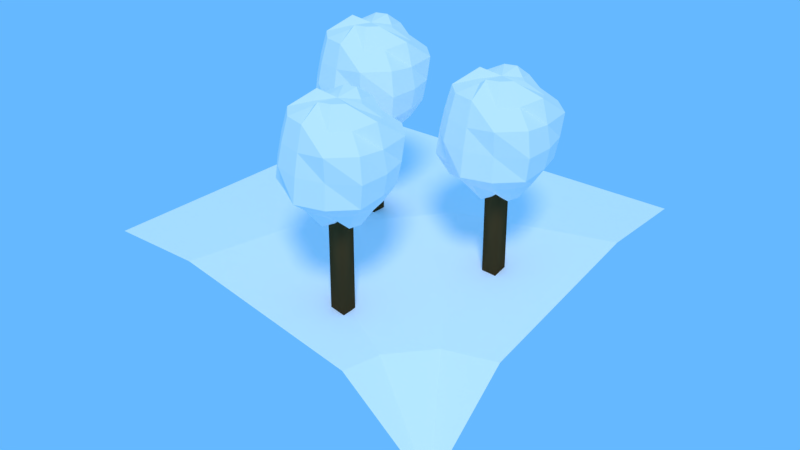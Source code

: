 # Source: LibScenery.blend  (saved by Blender 2.79.0; exported with 4.5.12 LTS)
import bpy
from mathutils import Matrix  # noqa: F401  (used for matrix-valued properties, if any)

bpy.ops.wm.read_factory_settings(use_empty=True)
scene = bpy.context.scene
scene.name = '_LibScenery'

# ---- collections
col_collection_1 = bpy.data.collections.new('Collection 1'); scene.collection.children.link(col_collection_1)
col_collection_1.hide_render = True
col_collection_1.hide_viewport = True
col_collection_2 = bpy.data.collections.new('Collection 2'); scene.collection.children.link(col_collection_2)
col_collection_2.hide_render = True
col_collection_2.hide_viewport = True
col_collection_3 = bpy.data.collections.new('Collection 3'); scene.collection.children.link(col_collection_3)
col_collection_3.hide_render = True
col_collection_3.hide_viewport = True
col_collection_4 = bpy.data.collections.new('Collection 4'); scene.collection.children.link(col_collection_4)
col_collection_4.hide_render = True
col_collection_4.hide_viewport = True
col_collection_5 = bpy.data.collections.new('Collection 5'); scene.collection.children.link(col_collection_5)
col_collection_6 = bpy.data.collections.new('Collection 6'); scene.collection.children.link(col_collection_6)
col_collection_6.hide_render = True
col_collection_6.hide_viewport = True
col_collection_7 = bpy.data.collections.new('Collection 7'); scene.collection.children.link(col_collection_7)
col_collection_7.hide_render = True
col_collection_7.hide_viewport = True
col_collection_8 = bpy.data.collections.new('Collection 8'); scene.collection.children.link(col_collection_8)
col_collection_8.hide_render = True
col_collection_8.hide_viewport = True
col_collection_9 = bpy.data.collections.new('Collection 9'); scene.collection.children.link(col_collection_9)
col_collection_9.hide_render = True
col_collection_9.hide_viewport = True
col_collection_10 = bpy.data.collections.new('Collection 10'); scene.collection.children.link(col_collection_10)
col_collection_10.hide_render = True
col_collection_10.hide_viewport = True
col_collection_11 = bpy.data.collections.new('Collection 11'); scene.collection.children.link(col_collection_11)
col_collection_11.hide_render = True
col_collection_11.hide_viewport = True
col_collection_12 = bpy.data.collections.new('Collection 12'); scene.collection.children.link(col_collection_12)
col_collection_12.hide_render = True
col_collection_12.hide_viewport = True
col_collection_13 = bpy.data.collections.new('Collection 13'); scene.collection.children.link(col_collection_13)
col_collection_13.hide_render = True
col_collection_13.hide_viewport = True
col_collection_14 = bpy.data.collections.new('Collection 14'); scene.collection.children.link(col_collection_14)
col_collection_14.hide_render = True
col_collection_14.hide_viewport = True
col_collection_15 = bpy.data.collections.new('Collection 15'); scene.collection.children.link(col_collection_15)
col_collection_15.hide_render = True
col_collection_15.hide_viewport = True
col_collection_16 = bpy.data.collections.new('Collection 16'); scene.collection.children.link(col_collection_16)
col_collection_16.hide_render = True
col_collection_16.hide_viewport = True
col_collection_17 = bpy.data.collections.new('Collection 17'); scene.collection.children.link(col_collection_17)
col_collection_17.hide_render = True
col_collection_17.hide_viewport = True
col_collection_18 = bpy.data.collections.new('Collection 18'); scene.collection.children.link(col_collection_18)
col_collection_18.hide_render = True
col_collection_18.hide_viewport = True
col_collection_19 = bpy.data.collections.new('Collection 19'); scene.collection.children.link(col_collection_19)
col_collection_19.hide_render = True
col_collection_19.hide_viewport = True
col_collection_20 = bpy.data.collections.new('Collection 20'); scene.collection.children.link(col_collection_20)
col_collection_20.hide_render = True
col_collection_20.hide_viewport = True

# ---- materials (node trees are filled in below, after node groups)
mat_solidcolor = bpy.data.materials.new('SolidColor')
mat_solidcolor.alpha_threshold = 0.0
mat_solidcolor.use_transparent_shadow = False
mat_solidcolor.diffuse_color = (1.0, 1.0, 1.0, 1.0)
mat_solidcolor.roughness = 0.5
mat_solidcolor.specular_intensity = 0.0
mat_asphalt = bpy.data.materials.new('Asphalt')
mat_asphalt.alpha_threshold = 0.0
mat_asphalt.use_transparent_shadow = False
mat_asphalt.diffuse_color = (0.214, 0.214, 0.214, 1.0)
mat_asphalt.roughness = 0.5
mat_asphalt.specular_intensity = 0.0
mat_sidewalk = bpy.data.materials.new('Sidewalk')
mat_sidewalk.alpha_threshold = 0.0
mat_sidewalk.use_transparent_shadow = False
mat_sidewalk.diffuse_color = (0.448, 0.448, 0.448, 1.0)
mat_sidewalk.roughness = 0.5
mat_sidewalk.specular_intensity = 0.0
mat_wood = bpy.data.materials.new('Wood')
mat_wood.alpha_threshold = 0.0
mat_wood.use_transparent_shadow = False
mat_wood.diffuse_color = (0.09297, 0.05339, 0.01908, 1.0)
mat_wood.roughness = 0.5
mat_wood.specular_intensity = 0.0
mat_invisible = bpy.data.materials.new('Invisible')
mat_invisible.alpha_threshold = 0.0
mat_invisible.use_transparent_shadow = False
mat_invisible.roughness = 0.5
mat_invisible.specular_intensity = 0.0
mat_wall = bpy.data.materials.new('Wall')
mat_wall.alpha_threshold = 0.0
mat_wall.use_transparent_shadow = False
mat_wall.diffuse_color = (1.0, 1.0, 1.0, 1.0)
mat_wall.roughness = 0.5
mat_wall.specular_intensity = 0.0

# ---- material node trees

# ---- world
world_world = bpy.data.worlds.new('World'); scene.world = world_world
world_world.color = (0.1312, 0.4798, 1.0)
world_world.use_sun_shadow = False
world_world.sun_shadow_jitter_overblur = 0.0
world_world.cycles.sampling_method = 'MANUAL'

# ---- lights
light_hemi = bpy.data.lights.new('Hemi', 'SUN')
light_hemi.transmission_factor = 0.0
light_hemi.angle = 0.1993
light_hemi.energy = 1.0
light_hemi.shadow_buffer_clip_start = 0.5
light_hemi.shadow_soft_size = 0.1
light_hemi.shadow_cascade_max_distance = 1000.0

# ---- meshes
me_groundgrass = bpy.data.meshes.new('GroundGrass')
me_groundgrass.from_pydata([(-5.0, -5.0, 0.0), (5.0, -5.0, 0.0), (-5.0, 5.0, 0.0), (5.0, 5.0, 0.0)], [], [(0, 1, 3, 2)])
me_groundgrass.materials.append(mat_solidcolor)
me_groundgrass.use_remesh_preserve_volume = False
me_groundgrass.use_remesh_preserve_attributes = False
me_groundgrass.use_mirror_vertex_groups = False
me_groundgrass.update()
me_groundstreetstraight = bpy.data.meshes.new('GroundStreetStraight')
me_groundstreetstraight.from_pydata([(-5.0, -5.0, 0.0), (5.0, -5.0, 0.0), (-5.0, 5.0, 0.0), (5.0, 5.0, 0.0), (-3.0, -5.0, 0.0), (3.0, -5.0, 0.0), (3.0, 5.0, 0.0), (-3.0, 5.0, 0.0)], [], [(5, 1, 3, 6), (0, 4, 7, 2), (4, 5, 6, 7)])
me_groundstreetstraight.polygons.foreach_set('material_index', [1, 1, 0])
me_groundstreetstraight.materials.append(mat_asphalt)
me_groundstreetstraight.materials.append(mat_sidewalk)
me_groundstreetstraight.use_remesh_preserve_volume = False
me_groundstreetstraight.use_remesh_preserve_attributes = False
me_groundstreetstraight.use_mirror_vertex_groups = False
me_groundstreetstraight.update()
me_groundstreetturn = bpy.data.meshes.new('GroundStreetTurn')
me_groundstreetturn.from_pydata([(-5.0, -5.0, 0.0), (5.0, -5.0, 0.0), (5.0, 5.0, 0.0), (-3.0, -5.0, 0.0), (3.0, -5.0, 0.0), (5.0, -3.0, 0.0), (5.0, 3.0, 0.0), (0.9326, 4.135, 0.0), (-3.387, 0.4464, 0.0), (-1.709, -0.6429, 0.0), (1.746, 2.308, 0.0), (3.323, -3.911, 0.0), (4.187, -3.173, 0.0), (-5.0, 0.4464, 0.0), (-5.0, 5.0, 0.0)], [], [(12, 1, 5), (7, 10, 6, 2), (10, 12, 5, 6), (3, 4, 11, 9), (9, 11, 12, 10), (0, 3, 9, 8), (8, 9, 10, 7), (4, 1, 11), (11, 1, 12), (0, 8, 13), (8, 7, 14, 13), (7, 2, 14)])
me_groundstreetturn.polygons.foreach_set('material_index', [2, 2, 1, 1, 1, 2, 2, 2, 2, 0, 0, 0])
me_groundstreetturn.materials.append(mat_solidcolor)
me_groundstreetturn.materials.append(mat_asphalt)
me_groundstreetturn.materials.append(mat_sidewalk)
me_groundstreetturn.use_remesh_preserve_volume = False
me_groundstreetturn.use_remesh_preserve_attributes = False
me_groundstreetturn.use_mirror_vertex_groups = False
me_groundstreetturn.update()
me_sidestraight = bpy.data.meshes.new('SideStraight')
me_sidestraight.from_pydata([(-5.0, -5.0, -1.5), (5.0, -5.0, -1.5), (-5.0, 5.0, 1.5), (5.0, 5.0, 1.5), (-5.0, 2.5, 1.5), (-5.0, -2.5, 0.5), (5.0, -2.5, 0.5), (5.0, 2.5, 1.5)], [], [(4, 7, 3, 2), (0, 1, 6, 5), (6, 7, 4, 5)])
me_sidestraight.materials.append(mat_solidcolor)
me_sidestraight.use_remesh_preserve_volume = False
me_sidestraight.use_remesh_preserve_attributes = False
me_sidestraight.use_mirror_vertex_groups = False
me_sidestraight.update()
me_sidestraighttrees = bpy.data.meshes.new('SideStraightTrees')
me_sidestraighttrees.from_pydata([(-2.934, 3.794, 8.183), (-2.934, 4.312, 7.836), (-2.934, 4.658, 7.317), (-2.934, 4.472, 6.169), (-2.934, 4.312, 5.576), (-2.934, 3.179, 5.106), (-2.934, 3.179, 8.106), (-2.667, 3.641, 8.001), (-2.439, 4.035, 7.698), (-2.194, 4.46, 7.317), (-2.234, 4.392, 6.706), (-2.287, 4.299, 6.169), (-2.439, 4.035, 5.715), (-2.667, 3.641, 5.412), (-2.472, 3.446, 8.001), (-2.078, 3.673, 7.698), (-1.653, 3.919, 7.317), (-1.721, 3.879, 6.706), (-1.814, 3.826, 6.169), (-2.078, 3.673, 5.715), (-2.472, 3.446, 5.412), (-2.401, 3.179, 8.001), (-1.801, 3.179, 7.836), (-1.641, 3.179, 7.243), (-1.534, 3.179, 6.706), (-1.641, 3.179, 6.169), (-1.945, 3.179, 5.715), (-2.319, 3.179, 5.229), (-2.401, 2.872, 8.183), (-2.078, 2.685, 7.698), (-1.653, 2.44, 7.317), (-1.548, 2.379, 6.706), (-1.653, 2.44, 6.095), (-2.078, 2.685, 5.715), (-2.401, 2.872, 5.229), (-2.626, 2.647, 8.183), (-2.439, 2.323, 7.698), (-2.194, 1.899, 7.317), (-2.234, 1.967, 6.706), (-2.194, 1.899, 6.095), (-2.439, 2.323, 5.715), (-2.667, 2.718, 5.412), (-2.934, 2.564, 8.183), (-2.934, 2.046, 7.836), (-2.934, 1.886, 7.243), (-2.934, 1.779, 6.706), (-2.934, 1.701, 6.095), (-2.934, 2.191, 5.715), (-2.934, 2.564, 5.229), (-3.2, 2.718, 8.001), (-3.5, 2.198, 7.836), (-3.58, 2.059, 7.243), (-3.634, 1.967, 6.706), (-3.58, 2.059, 6.169), (-3.428, 2.323, 5.715), (-3.2, 2.718, 5.412), (-3.395, 2.913, 8.001), (-3.915, 2.613, 7.836), (-4.053, 2.533, 7.243), (-4.146, 2.479, 6.706), (-4.214, 2.44, 6.095), (-3.915, 2.613, 5.576), (-3.395, 2.913, 5.412), (-3.549, 3.179, 8.183), (-3.922, 3.179, 7.698), (-4.227, 3.179, 7.243), (-4.534, 3.179, 6.706), (-4.412, 3.179, 6.095), (-3.922, 3.179, 5.715), (-3.549, 3.179, 5.229), (-3.395, 3.446, 8.001), (-3.915, 3.746, 7.836), (-4.214, 3.919, 7.317), (-4.319, 3.979, 6.706), (-4.053, 3.826, 6.169), (-3.79, 3.673, 5.715), (-3.395, 3.446, 5.412), (-3.241, 3.712, 8.183), (-3.5, 4.16, 7.836), (-3.58, 4.299, 7.243), (-3.634, 4.392, 6.706), (-3.673, 4.46, 6.095), (-3.428, 4.035, 5.715), (-3.2, 3.641, 5.412), (-2.934, 4.779, 6.706), (-2.934, 3.712, 5.412), (-3.134, 2.979, 2.706), (-3.134, 2.979, 6.706), (-3.134, 3.379, 2.706), (-3.134, 3.379, 6.706), (-2.734, 2.979, 2.706), (-2.734, 2.979, 6.706), (-2.734, 3.379, 2.706), (-2.734, 3.379, 6.706), (2.92, 0.5939, 7.615), (2.92, 1.112, 7.267), (2.92, 1.458, 6.749), (2.92, 1.272, 5.601), (2.92, 1.112, 5.008), (2.92, -0.02106, 4.538), (2.92, -0.02106, 7.538), (3.186, 0.4406, 7.432), (3.414, 0.8349, 7.129), (3.659, 1.259, 6.749), (3.62, 1.191, 6.138), (3.566, 1.099, 5.601), (3.414, 0.8349, 5.146), (3.186, 0.4406, 4.843), (3.381, 0.2455, 7.432), (3.776, 0.4731, 7.129), (4.2, 0.7183, 6.749), (4.132, 0.6789, 6.138), (4.039, 0.6254, 5.601), (3.776, 0.4731, 5.146), (3.381, 0.2455, 4.843), (3.453, -0.02106, 7.432), (4.052, -0.02106, 7.267), (4.213, -0.02106, 6.675), (4.32, -0.02106, 6.138), (4.213, -0.02106, 5.601), (3.908, -0.02106, 5.146), (3.535, -0.02106, 4.661), (3.452, -0.3286, 7.615), (3.776, -0.5153, 7.129), (4.2, -0.7604, 6.749), (4.305, -0.8211, 6.138), (4.2, -0.7604, 5.526), (3.776, -0.5153, 5.146), (3.452, -0.3286, 4.661), (3.227, -0.5537, 7.615), (3.414, -0.877, 7.129), (3.659, -1.302, 6.749), (3.62, -1.233, 6.138), (3.659, -1.302, 5.526), (3.414, -0.877, 5.146), (3.186, -0.4827, 4.843), (2.92, -0.636, 7.615), (2.92, -1.154, 7.267), (2.92, -1.314, 6.675), (2.92, -1.421, 6.138), (2.92, -1.5, 5.526), (2.92, -1.009, 5.146), (2.92, -0.636, 4.661), (2.653, -0.4827, 7.432), (2.353, -1.002, 7.267), (2.273, -1.141, 6.675), (2.22, -1.233, 6.138), (2.273, -1.141, 5.601), (2.425, -0.877, 5.146), (2.653, -0.4827, 4.843), (2.458, -0.2876, 7.432), (1.938, -0.5875, 7.267), (1.8, -0.6675, 6.675), (1.707, -0.7211, 6.138), (1.639, -0.7604, 5.526), (1.938, -0.5875, 5.008), (2.458, -0.2876, 4.843), (2.305, -0.02106, 7.615), (1.931, -0.02106, 7.129), (1.627, -0.02106, 6.675), (1.32, -0.02106, 6.138), (1.441, -0.02106, 5.526), (1.931, -0.02106, 5.146), (2.305, -0.02106, 4.661), (2.458, 0.2455, 7.432), (1.938, 0.5454, 7.267), (1.639, 0.7183, 6.749), (1.534, 0.7789, 6.138), (1.8, 0.6254, 5.601), (2.064, 0.4731, 5.146), (2.458, 0.2455, 4.843), (2.612, 0.5115, 7.615), (2.353, 0.9601, 7.267), (2.273, 1.099, 6.675), (2.22, 1.191, 6.138), (2.18, 1.259, 5.526), (2.425, 0.8349, 5.146), (2.653, 0.4406, 4.843), (2.92, 1.579, 6.138), (2.92, 0.512, 4.843), (2.72, -0.2211, 2.138), (2.72, -0.2211, 6.138), (2.72, 0.1789, 2.138), (2.72, 0.1789, 6.138), (3.12, -0.2211, 2.138), (3.12, -0.2211, 6.138), (3.12, 0.1789, 2.138), (3.12, 0.1789, 6.138), (-2.934, -2.48, 6.667), (-2.934, -1.962, 6.32), (-2.934, -1.616, 5.801), (-2.934, -1.802, 4.653), (-2.934, -1.962, 4.06), (-2.934, -3.095, 3.59), (-2.934, -3.095, 6.59), (-2.667, -2.633, 6.485), (-2.439, -2.239, 6.182), (-2.194, -1.814, 5.801), (-2.234, -1.883, 5.19), (-2.287, -1.975, 4.653), (-2.439, -2.239, 4.199), (-2.667, -2.633, 3.896), (-2.472, -2.829, 6.485), (-2.078, -2.601, 6.182), (-1.653, -2.356, 5.801), (-1.721, -2.395, 5.19), (-1.814, -2.449, 4.653), (-2.078, -2.601, 4.199), (-2.472, -2.829, 3.896), (-2.401, -3.095, 6.485), (-1.801, -3.095, 6.32), (-1.641, -3.095, 5.727), (-1.534, -3.095, 5.19), (-1.641, -3.095, 4.653), (-1.945, -3.095, 4.199), (-2.319, -3.095, 3.713), (-2.401, -3.403, 6.667), (-2.078, -3.589, 6.182), (-1.653, -3.834, 5.801), (-1.548, -3.895, 5.19), (-1.653, -3.834, 4.579), (-2.078, -3.589, 4.199), (-2.401, -3.403, 3.713), (-2.626, -3.628, 6.667), (-2.439, -3.951, 6.182), (-2.194, -4.376, 5.801), (-2.234, -4.307, 5.19), (-2.194, -4.376, 4.579), (-2.439, -3.951, 4.199), (-2.667, -3.557, 3.896), (-2.934, -3.71, 6.667), (-2.934, -4.228, 6.32), (-2.934, -4.388, 5.727), (-2.934, -4.495, 5.19), (-2.934, -4.574, 4.579), (-2.934, -4.083, 4.199), (-2.934, -3.71, 3.713), (-3.2, -3.557, 6.485), (-3.5, -4.076, 6.32), (-3.58, -4.215, 5.727), (-3.634, -4.307, 5.19), (-3.58, -4.215, 4.653), (-3.428, -3.951, 4.199), (-3.2, -3.557, 3.896), (-3.395, -3.362, 6.485), (-3.915, -3.661, 6.32), (-4.053, -3.742, 5.727), (-4.146, -3.795, 5.19), (-4.214, -3.834, 4.579), (-3.915, -3.661, 4.06), (-3.395, -3.362, 3.896), (-3.549, -3.095, 6.667), (-3.922, -3.095, 6.182), (-4.227, -3.095, 5.727), (-4.534, -3.095, 5.19), (-4.412, -3.095, 4.579), (-3.922, -3.095, 4.199), (-3.549, -3.095, 3.713), (-3.395, -2.829, 6.485), (-3.915, -2.529, 6.32), (-4.214, -2.356, 5.801), (-4.319, -2.295, 5.19), (-4.053, -2.449, 4.653), (-3.79, -2.601, 4.199), (-3.395, -2.829, 3.896), (-3.241, -2.562, 6.667), (-3.5, -2.114, 6.32), (-3.58, -1.975, 5.727), (-3.634, -1.883, 5.19), (-3.673, -1.814, 4.579), (-3.428, -2.239, 4.199), (-3.2, -2.633, 3.896), (-2.934, -1.495, 5.19), (-2.934, -2.562, 3.896), (-3.134, -3.295, 1.19), (-3.134, -3.295, 5.19), (-3.134, -2.895, 1.19), (-3.134, -2.895, 5.19), (-2.734, -3.295, 1.19), (-2.734, -3.295, 5.19), (-2.734, -2.895, 1.19), (-2.734, -2.895, 5.19), (-0.8071, 0.7624, 7.573), (-0.8071, 1.28, 7.225), (-0.8071, 1.626, 6.707), (-0.8071, 1.44, 5.559), (-0.8071, 1.28, 4.966), (-0.8071, 0.1474, 4.496), (-0.8071, 0.1474, 7.496), (-0.5406, 0.609, 7.39), (-0.3129, 1.003, 7.087), (-0.06777, 1.428, 6.707), (-0.1071, 1.36, 6.096), (-0.1606, 1.267, 5.559), (-0.3129, 1.003, 5.104), (-0.5406, 0.609, 4.801), (-0.3455, 0.4139, 7.39), (0.04889, 0.6416, 7.087), (0.4735, 0.8867, 6.707), (0.4053, 0.8474, 6.096), (0.3127, 0.7939, 5.559), (0.04889, 0.6416, 5.104), (-0.3455, 0.4139, 4.801), (-0.274, 0.1474, 7.39), (0.3258, 0.1474, 7.225), (0.4859, 0.1474, 6.632), (0.5929, 0.1474, 6.096), (0.4859, 0.1474, 5.559), (0.1813, 0.1474, 5.104), (-0.1921, 0.1474, 4.619), (-0.2745, -0.1601, 7.573), (0.04889, -0.3468, 7.087), (0.4735, -0.5919, 6.707), (0.5785, -0.6526, 6.096), (0.4735, -0.5919, 5.484), (0.04889, -0.3468, 5.104), (-0.2745, -0.1601, 4.619), (-0.4996, -0.3852, 7.573), (-0.3129, -0.7086, 7.087), (-0.06777, -1.133, 6.707), (-0.1071, -1.065, 6.096), (-0.06777, -1.133, 5.484), (-0.3129, -0.7086, 5.104), (-0.5406, -0.3143, 4.801), (-0.8071, -0.4676, 7.573), (-0.8071, -0.9855, 7.225), (-0.8071, -1.146, 6.632), (-0.8071, -1.253, 6.096), (-0.8071, -1.331, 5.484), (-0.8071, -0.841, 5.104), (-0.8071, -0.4676, 4.619), (-1.074, -0.3143, 7.39), (-1.374, -0.8338, 7.225), (-1.454, -0.9724, 6.632), (-1.507, -1.065, 6.096), (-1.454, -0.9724, 5.559), (-1.301, -0.7086, 5.104), (-1.074, -0.3143, 4.801), (-1.269, -0.1191, 7.39), (-1.788, -0.4191, 7.225), (-1.927, -0.4991, 6.632), (-2.02, -0.5526, 6.096), (-2.088, -0.5919, 5.484), (-1.788, -0.4191, 4.966), (-1.269, -0.1191, 4.801), (-1.422, 0.1474, 7.573), (-1.795, 0.1474, 7.087), (-2.1, 0.1474, 6.632), (-2.407, 0.1474, 6.096), (-2.286, 0.1474, 5.484), (-1.795, 0.1474, 5.104), (-1.422, 0.1474, 4.619), (-1.269, 0.4139, 7.39), (-1.788, 0.7138, 7.225), (-2.088, 0.8867, 6.707), (-2.193, 0.9474, 6.096), (-1.927, 0.7939, 5.559), (-1.663, 0.6416, 5.104), (-1.269, 0.4139, 4.801), (-1.115, 0.68, 7.573), (-1.374, 1.129, 7.225), (-1.454, 1.267, 6.632), (-1.507, 1.36, 6.096), (-1.546, 1.428, 5.484), (-1.301, 1.003, 5.104), (-1.074, 0.609, 4.801), (-0.8071, 1.747, 6.096), (-0.8071, 0.6804, 4.801), (-1.007, -0.05262, 2.096), (-1.007, -0.05262, 6.096), (-1.007, 0.3474, 2.096), (-1.007, 0.3474, 6.096), (-0.6071, -0.05262, 2.096), (-0.6071, -0.05262, 6.096), (-0.6071, 0.3474, 2.096), (-0.6071, 0.3474, 6.096)], [], [(4, 3, 11, 12), (1, 0, 7, 8), (85, 4, 12, 13), (2, 1, 8, 9), (5, 85, 13), (84, 2, 9, 10), (3, 84, 10, 11), (0, 6, 7), (12, 11, 18, 19), (8, 7, 14, 15), (13, 12, 19, 20), (9, 8, 15, 16), (5, 13, 20), (10, 9, 16, 17), (11, 10, 17, 18), (7, 6, 14), (18, 17, 24, 25), (14, 6, 21), (19, 18, 25, 26), (15, 14, 21, 22), (20, 19, 26, 27), (16, 15, 22, 23), (5, 20, 27), (17, 16, 23, 24), (5, 27, 34), (24, 23, 30, 31), (25, 24, 31, 32), (21, 6, 28), (26, 25, 32, 33), (22, 21, 28, 29), (27, 26, 33, 34), (23, 22, 29, 30), (34, 33, 40, 41), (30, 29, 36, 37), (5, 34, 41), (31, 30, 37, 38), (32, 31, 38, 39), (28, 6, 35), (33, 32, 39, 40), (29, 28, 35, 36), (40, 39, 46, 47), (36, 35, 42, 43), (41, 40, 47, 48), (37, 36, 43, 44), (5, 41, 48), (38, 37, 44, 45), (39, 38, 45, 46), (35, 6, 42), (46, 45, 52, 53), (42, 6, 49), (47, 46, 53, 54), (43, 42, 49, 50), (48, 47, 54, 55), (44, 43, 50, 51), (5, 48, 55), (45, 44, 51, 52), (5, 55, 62), (52, 51, 58, 59), (53, 52, 59, 60), (49, 6, 56), (54, 53, 60, 61), (50, 49, 56, 57), (55, 54, 61, 62), (51, 50, 57, 58), (62, 61, 68, 69), (58, 57, 64, 65), (5, 62, 69), (59, 58, 65, 66), (60, 59, 66, 67), (56, 6, 63), (61, 60, 67, 68), (57, 56, 63, 64), (68, 67, 74, 75), (64, 63, 70, 71), (69, 68, 75, 76), (65, 64, 71, 72), (5, 69, 76), (66, 65, 72, 73), (67, 66, 73, 74), (63, 6, 70), (74, 73, 80, 81), (70, 6, 77), (75, 74, 81, 82), (71, 70, 77, 78), (76, 75, 82, 83), (72, 71, 78, 79), (5, 76, 83), (73, 72, 79, 80), (5, 83, 85), (80, 79, 2, 84), (81, 80, 84, 3), (77, 6, 0), (82, 81, 3, 4), (78, 77, 0, 1), (83, 82, 4, 85), (79, 78, 1, 2), (86, 87, 89, 88), (88, 89, 93, 92), (92, 93, 91, 90), (90, 91, 87, 86), (88, 92, 90, 86), (93, 89, 87, 91), (98, 97, 105, 106), (95, 94, 101, 102), (179, 98, 106, 107), (96, 95, 102, 103), (99, 179, 107), (178, 96, 103, 104), (97, 178, 104, 105), (94, 100, 101), (106, 105, 112, 113), (102, 101, 108, 109), (107, 106, 113, 114), (103, 102, 109, 110), (99, 107, 114), (104, 103, 110, 111), (105, 104, 111, 112), (101, 100, 108), (112, 111, 118, 119), (108, 100, 115), (113, 112, 119, 120), (109, 108, 115, 116), (114, 113, 120, 121), (110, 109, 116, 117), (99, 114, 121), (111, 110, 117, 118), (99, 121, 128), (118, 117, 124, 125), (119, 118, 125, 126), (115, 100, 122), (120, 119, 126, 127), (116, 115, 122, 123), (121, 120, 127, 128), (117, 116, 123, 124), (128, 127, 134, 135), (124, 123, 130, 131), (99, 128, 135), (125, 124, 131, 132), (126, 125, 132, 133), (122, 100, 129), (127, 126, 133, 134), (123, 122, 129, 130), (134, 133, 140, 141), (130, 129, 136, 137), (135, 134, 141, 142), (131, 130, 137, 138), (99, 135, 142), (132, 131, 138, 139), (133, 132, 139, 140), (129, 100, 136), (140, 139, 146, 147), (136, 100, 143), (141, 140, 147, 148), (137, 136, 143, 144), (142, 141, 148, 149), (138, 137, 144, 145), (99, 142, 149), (139, 138, 145, 146), (99, 149, 156), (146, 145, 152, 153), (147, 146, 153, 154), (143, 100, 150), (148, 147, 154, 155), (144, 143, 150, 151), (149, 148, 155, 156), (145, 144, 151, 152), (156, 155, 162, 163), (152, 151, 158, 159), (99, 156, 163), (153, 152, 159, 160), (154, 153, 160, 161), (150, 100, 157), (155, 154, 161, 162), (151, 150, 157, 158), (162, 161, 168, 169), (158, 157, 164, 165), (163, 162, 169, 170), (159, 158, 165, 166), (99, 163, 170), (160, 159, 166, 167), (161, 160, 167, 168), (157, 100, 164), (168, 167, 174, 175), (164, 100, 171), (169, 168, 175, 176), (165, 164, 171, 172), (170, 169, 176, 177), (166, 165, 172, 173), (99, 170, 177), (167, 166, 173, 174), (99, 177, 179), (174, 173, 96, 178), (175, 174, 178, 97), (171, 100, 94), (176, 175, 97, 98), (172, 171, 94, 95), (177, 176, 98, 179), (173, 172, 95, 96), (180, 181, 183, 182), (182, 183, 187, 186), (186, 187, 185, 184), (184, 185, 181, 180), (182, 186, 184, 180), (187, 183, 181, 185), (192, 191, 199, 200), (189, 188, 195, 196), (273, 192, 200, 201), (190, 189, 196, 197), (193, 273, 201), (272, 190, 197, 198), (191, 272, 198, 199), (188, 194, 195), (200, 199, 206, 207), (196, 195, 202, 203), (201, 200, 207, 208), (197, 196, 203, 204), (193, 201, 208), (198, 197, 204, 205), (199, 198, 205, 206), (195, 194, 202), (206, 205, 212, 213), (202, 194, 209), (207, 206, 213, 214), (203, 202, 209, 210), (208, 207, 214, 215), (204, 203, 210, 211), (193, 208, 215), (205, 204, 211, 212), (193, 215, 222), (212, 211, 218, 219), (213, 212, 219, 220), (209, 194, 216), (214, 213, 220, 221), (210, 209, 216, 217), (215, 214, 221, 222), (211, 210, 217, 218), (222, 221, 228, 229), (218, 217, 224, 225), (193, 222, 229), (219, 218, 225, 226), (220, 219, 226, 227), (216, 194, 223), (221, 220, 227, 228), (217, 216, 223, 224), (228, 227, 234, 235), (224, 223, 230, 231), (229, 228, 235, 236), (225, 224, 231, 232), (193, 229, 236), (226, 225, 232, 233), (227, 226, 233, 234), (223, 194, 230), (234, 233, 240, 241), (230, 194, 237), (235, 234, 241, 242), (231, 230, 237, 238), (236, 235, 242, 243), (232, 231, 238, 239), (193, 236, 243), (233, 232, 239, 240), (193, 243, 250), (240, 239, 246, 247), (241, 240, 247, 248), (237, 194, 244), (242, 241, 248, 249), (238, 237, 244, 245), (243, 242, 249, 250), (239, 238, 245, 246), (250, 249, 256, 257), (246, 245, 252, 253), (193, 250, 257), (247, 246, 253, 254), (248, 247, 254, 255), (244, 194, 251), (249, 248, 255, 256), (245, 244, 251, 252), (256, 255, 262, 263), (252, 251, 258, 259), (257, 256, 263, 264), (253, 252, 259, 260), (193, 257, 264), (254, 253, 260, 261), (255, 254, 261, 262), (251, 194, 258), (262, 261, 268, 269), (258, 194, 265), (263, 262, 269, 270), (259, 258, 265, 266), (264, 263, 270, 271), (260, 259, 266, 267), (193, 264, 271), (261, 260, 267, 268), (193, 271, 273), (268, 267, 190, 272), (269, 268, 272, 191), (265, 194, 188), (270, 269, 191, 192), (266, 265, 188, 189), (271, 270, 192, 273), (267, 266, 189, 190), (274, 275, 277, 276), (276, 277, 281, 280), (280, 281, 279, 278), (278, 279, 275, 274), (276, 280, 278, 274), (281, 277, 275, 279), (286, 285, 293, 294), (283, 282, 289, 290), (367, 286, 294, 295), (284, 283, 290, 291), (287, 367, 295), (366, 284, 291, 292), (285, 366, 292, 293), (282, 288, 289), (294, 293, 300, 301), (290, 289, 296, 297), (295, 294, 301, 302), (291, 290, 297, 298), (287, 295, 302), (292, 291, 298, 299), (293, 292, 299, 300), (289, 288, 296), (300, 299, 306, 307), (296, 288, 303), (301, 300, 307, 308), (297, 296, 303, 304), (302, 301, 308, 309), (298, 297, 304, 305), (287, 302, 309), (299, 298, 305, 306), (287, 309, 316), (306, 305, 312, 313), (307, 306, 313, 314), (303, 288, 310), (308, 307, 314, 315), (304, 303, 310, 311), (309, 308, 315, 316), (305, 304, 311, 312), (316, 315, 322, 323), (312, 311, 318, 319), (287, 316, 323), (313, 312, 319, 320), (314, 313, 320, 321), (310, 288, 317), (315, 314, 321, 322), (311, 310, 317, 318), (322, 321, 328, 329), (318, 317, 324, 325), (323, 322, 329, 330), (319, 318, 325, 326), (287, 323, 330), (320, 319, 326, 327), (321, 320, 327, 328), (317, 288, 324), (328, 327, 334, 335), (324, 288, 331), (329, 328, 335, 336), (325, 324, 331, 332), (330, 329, 336, 337), (326, 325, 332, 333), (287, 330, 337), (327, 326, 333, 334), (287, 337, 344), (334, 333, 340, 341), (335, 334, 341, 342), (331, 288, 338), (336, 335, 342, 343), (332, 331, 338, 339), (337, 336, 343, 344), (333, 332, 339, 340), (344, 343, 350, 351), (340, 339, 346, 347), (287, 344, 351), (341, 340, 347, 348), (342, 341, 348, 349), (338, 288, 345), (343, 342, 349, 350), (339, 338, 345, 346), (350, 349, 356, 357), (346, 345, 352, 353), (351, 350, 357, 358), (347, 346, 353, 354), (287, 351, 358), (348, 347, 354, 355), (349, 348, 355, 356), (345, 288, 352), (356, 355, 362, 363), (352, 288, 359), (357, 356, 363, 364), (353, 352, 359, 360), (358, 357, 364, 365), (354, 353, 360, 361), (287, 358, 365), (355, 354, 361, 362), (287, 365, 367), (362, 361, 284, 366), (363, 362, 366, 285), (359, 288, 282), (364, 363, 285, 286), (360, 359, 282, 283), (365, 364, 286, 367), (361, 360, 283, 284), (368, 369, 371, 370), (370, 371, 375, 374), (374, 375, 373, 372), (372, 373, 369, 368), (370, 374, 372, 368), (375, 371, 369, 373)])
me_sidestraighttrees.polygons.foreach_set('use_smooth', [0, 0, 0, 0, 0, 0, 0, 0, 0, 0, 0, 0, 0, 0, 0, 0, 0, 0, 0, 0, 0, 0, 0, 0, 0, 0, 0, 0, 0, 0, 0, 0, 0, 0, 0, 0, 0, 0, 0, 0, 0, 0, 0, 0, 0, 0, 0, 0, 0, 0, 0, 0, 0, 0, 0, 0, 0, 0, 0, 0, 0, 0, 0, 0, 0, 0, 0, 0, 0, 0, 0, 0, 0, 0, 0, 0, 0, 0, 0, 0, 0, 0, 0, 0, 0, 0, 0, 0, 0, 0, 0, 0, 0, 0, 0, 0, 1, 1, 1, 1, 1, 1, 0, 0, 0, 0, 0, 0, 0, 0, 0, 0, 0, 0, 0, 0, 0, 0, 0, 0, 0, 0, 0, 0, 0, 0, 0, 0, 0, 0, 0, 0, 0, 0, 0, 0, 0, 0, 0, 0, 0, 0, 0, 0, 0, 0, 0, 0, 0, 0, 0, 0, 0, 0, 0, 0, 0, 0, 0, 0, 0, 0, 0, 0, 0, 0, 0, 0, 0, 0, 0, 0, 0, 0, 0, 0, 0, 0, 0, 0, 0, 0, 0, 0, 0, 0, 0, 0, 0, 0, 0, 0, 0, 0, 0, 0, 0, 0, 1, 1, 1, 1, 1, 1, 0, 0, 0, 0, 0, 0, 0, 0, 0, 0, 0, 0, 0, 0, 0, 0, 0, 0, 0, 0, 0, 0, 0, 0, 0, 0, 0, 0, 0, 0, 0, 0, 0, 0, 0, 0, 0, 0, 0, 0, 0, 0, 0, 0, 0, 0, 0, 0, 0, 0, 0, 0, 0, 0, 0, 0, 0, 0, 0, 0, 0, 0, 0, 0, 0, 0, 0, 0, 0, 0, 0, 0, 0, 0, 0, 0, 0, 0, 0, 0, 0, 0, 0, 0, 0, 0, 0, 0, 0, 0, 0, 0, 0, 0, 0, 0, 1, 1, 1, 1, 1, 1, 0, 0, 0, 0, 0, 0, 0, 0, 0, 0, 0, 0, 0, 0, 0, 0, 0, 0, 0, 0, 0, 0, 0, 0, 0, 0, 0, 0, 0, 0, 0, 0, 0, 0, 0, 0, 0, 0, 0, 0, 0, 0, 0, 0, 0, 0, 0, 0, 0, 0, 0, 0, 0, 0, 0, 0, 0, 0, 0, 0, 0, 0, 0, 0, 0, 0, 0, 0, 0, 0, 0, 0, 0, 0, 0, 0, 0, 0, 0, 0, 0, 0, 0, 0, 0, 0, 0, 0, 0, 0, 0, 0, 0, 0, 0, 0, 1, 1, 1, 1, 1, 1])
me_sidestraighttrees.polygons.foreach_set('material_index', [0, 0, 0, 0, 0, 0, 0, 0, 0, 0, 0, 0, 0, 0, 0, 0, 0, 0, 0, 0, 0, 0, 0, 0, 0, 0, 0, 0, 0, 0, 0, 0, 0, 0, 0, 0, 0, 0, 0, 0, 0, 0, 0, 0, 0, 0, 0, 0, 0, 0, 0, 0, 0, 0, 0, 0, 0, 0, 0, 0, 0, 0, 0, 0, 0, 0, 0, 0, 0, 0, 0, 0, 0, 0, 0, 0, 0, 0, 0, 0, 0, 0, 0, 0, 0, 0, 0, 0, 0, 0, 0, 0, 0, 0, 0, 0, 1, 1, 1, 1, 1, 1, 0, 0, 0, 0, 0, 0, 0, 0, 0, 0, 0, 0, 0, 0, 0, 0, 0, 0, 0, 0, 0, 0, 0, 0, 0, 0, 0, 0, 0, 0, 0, 0, 0, 0, 0, 0, 0, 0, 0, 0, 0, 0, 0, 0, 0, 0, 0, 0, 0, 0, 0, 0, 0, 0, 0, 0, 0, 0, 0, 0, 0, 0, 0, 0, 0, 0, 0, 0, 0, 0, 0, 0, 0, 0, 0, 0, 0, 0, 0, 0, 0, 0, 0, 0, 0, 0, 0, 0, 0, 0, 0, 0, 0, 0, 0, 0, 1, 1, 1, 1, 1, 1, 0, 0, 0, 0, 0, 0, 0, 0, 0, 0, 0, 0, 0, 0, 0, 0, 0, 0, 0, 0, 0, 0, 0, 0, 0, 0, 0, 0, 0, 0, 0, 0, 0, 0, 0, 0, 0, 0, 0, 0, 0, 0, 0, 0, 0, 0, 0, 0, 0, 0, 0, 0, 0, 0, 0, 0, 0, 0, 0, 0, 0, 0, 0, 0, 0, 0, 0, 0, 0, 0, 0, 0, 0, 0, 0, 0, 0, 0, 0, 0, 0, 0, 0, 0, 0, 0, 0, 0, 0, 0, 0, 0, 0, 0, 0, 0, 1, 1, 1, 1, 1, 1, 0, 0, 0, 0, 0, 0, 0, 0, 0, 0, 0, 0, 0, 0, 0, 0, 0, 0, 0, 0, 0, 0, 0, 0, 0, 0, 0, 0, 0, 0, 0, 0, 0, 0, 0, 0, 0, 0, 0, 0, 0, 0, 0, 0, 0, 0, 0, 0, 0, 0, 0, 0, 0, 0, 0, 0, 0, 0, 0, 0, 0, 0, 0, 0, 0, 0, 0, 0, 0, 0, 0, 0, 0, 0, 0, 0, 0, 0, 0, 0, 0, 0, 0, 0, 0, 0, 0, 0, 0, 0, 0, 0, 0, 0, 0, 0, 1, 1, 1, 1, 1, 1])
me_sidestraighttrees.materials.append(mat_solidcolor)
me_sidestraighttrees.materials.append(mat_wood)
me_sidestraighttrees.use_remesh_preserve_volume = False
me_sidestraighttrees.use_remesh_preserve_attributes = False
me_sidestraighttrees.use_mirror_vertex_groups = False
me_sidestraighttrees.update()
me_sideturnout = bpy.data.meshes.new('SideTurnOut')
me_sideturnout.from_pydata([(5.0, -5.0, -1.5), (-5.0, -5.0, 1.5), (5.0, 5.0, 1.5), (-2.5, -5.0, 1.5), (2.5, -5.0, 0.5), (5.0, -2.5, 0.5), (5.0, 2.5, 1.5), (-0.4464, 3.387, 1.5), (-4.135, -0.9326, 1.5), (3.638, -2.903, 0.5), (2.716, -3.983, 0.5), (0.9152, 1.29, 1.5), (-1.852, -1.949, 1.5), (-5.0, 5.0, 1.5), (-5.0, 0.0, 1.5)], [], [(11, 6, 2, 7), (0, 5, 9), (10, 12, 3, 4), (5, 6, 11, 9), (9, 11, 12, 10), (0, 10, 4), (0, 9, 10), (3, 12, 8, 1), (12, 11, 7, 8), (8, 7, 13, 14), (7, 2, 13), (1, 8, 14)])
me_sideturnout.materials.append(mat_solidcolor)
me_sideturnout.use_remesh_preserve_volume = False
me_sideturnout.use_remesh_preserve_attributes = False
me_sideturnout.use_mirror_vertex_groups = False
me_sideturnout.update()
me_sideturnouttrees = bpy.data.meshes.new('SideTurnOutTrees')
me_sideturnouttrees.from_pydata([(3.0, 0.615, 7.701), (3.0, 1.133, 7.353), (3.0, 1.479, 6.835), (3.0, 1.293, 5.687), (3.0, 1.133, 5.094), (3.0, 1.192e-07, 4.624), (3.0, -1.192e-07, 7.624), (3.267, 0.4616, 7.518), (3.494, 0.856, 7.215), (3.739, 1.281, 6.835), (3.7, 1.212, 6.224), (3.646, 1.12, 5.687), (3.494, 0.856, 5.232), (3.267, 0.4616, 4.929), (3.462, 0.2665, 7.518), (3.856, 0.4942, 7.215), (4.281, 0.7393, 6.835), (4.212, 0.7, 6.224), (4.12, 0.6465, 5.687), (3.856, 0.4942, 5.232), (3.462, 0.2665, 4.929), (3.533, 1.192e-07, 7.518), (4.133, 1.192e-07, 7.353), (4.293, 1.192e-07, 6.76), (4.4, 1.192e-07, 6.224), (4.293, 1.192e-07, 5.687), (3.988, 1.192e-07, 5.232), (3.615, 1.192e-07, 4.746), (3.533, -0.3075, 7.701), (3.856, -0.4942, 7.215), (4.281, -0.7393, 6.835), (4.386, -0.8, 6.224), (4.281, -0.7393, 5.612), (3.856, -0.4942, 5.232), (3.533, -0.3075, 4.746), (3.307, -0.5326, 7.701), (3.494, -0.856, 7.215), (3.739, -1.281, 6.835), (3.7, -1.212, 6.224), (3.739, -1.281, 5.612), (3.494, -0.856, 5.232), (3.267, -0.4616, 4.929), (3.0, -0.615, 7.701), (3.0, -1.133, 7.353), (3.0, -1.293, 6.76), (3.0, -1.4, 6.224), (3.0, -1.479, 5.612), (3.0, -0.9884, 5.232), (3.0, -0.615, 4.746), (2.733, -0.4616, 7.518), (2.434, -0.9811, 7.353), (2.354, -1.12, 6.76), (2.3, -1.212, 6.224), (2.354, -1.12, 5.687), (2.506, -0.856, 5.232), (2.733, -0.4616, 4.929), (2.538, -0.2665, 7.518), (2.019, -0.5665, 7.353), (1.88, -0.6465, 6.76), (1.788, -0.7, 6.224), (1.719, -0.7393, 5.612), (2.019, -0.5665, 5.094), (2.538, -0.2665, 4.929), (2.385, 1.192e-07, 7.701), (2.012, 3.576e-07, 7.215), (1.707, 1.192e-07, 6.76), (1.4, 3.576e-07, 6.224), (1.521, 1.192e-07, 5.612), (2.012, 3.576e-07, 5.232), (2.385, 1.192e-07, 4.746), (2.538, 0.2665, 7.518), (2.019, 0.5665, 7.353), (1.719, 0.7393, 6.835), (1.614, 0.8, 6.224), (1.88, 0.6465, 5.687), (2.144, 0.4942, 5.232), (2.538, 0.2665, 4.929), (2.693, 0.5326, 7.701), (2.434, 0.9811, 7.353), (2.354, 1.12, 6.76), (2.3, 1.212, 6.224), (2.261, 1.281, 5.612), (2.506, 0.856, 5.232), (2.733, 0.4616, 4.929), (3.0, 1.6, 6.224), (3.0, 0.5331, 4.929), (2.8, -0.2, 2.224), (2.8, -0.2, 6.224), (2.8, 0.2, 2.224), (2.8, 0.2, 6.224), (3.2, -0.2, 2.224), (3.2, -0.2, 6.224), (3.2, 0.2, 2.224), (3.2, 0.2, 6.224), (1.094, -2.797, 7.701), (1.094, -2.279, 7.353), (1.094, -1.933, 6.835), (1.094, -2.119, 5.687), (1.094, -2.279, 5.094), (1.094, -3.412, 4.624), (1.094, -3.412, 7.624), (1.361, -2.95, 7.518), (1.588, -2.556, 7.215), (1.833, -2.131, 6.835), (1.794, -2.199, 6.224), (1.741, -2.292, 5.687), (1.588, -2.556, 5.232), (1.361, -2.95, 4.929), (1.556, -3.145, 7.518), (1.95, -2.918, 7.215), (2.375, -2.672, 6.835), (2.307, -2.712, 6.224), (2.214, -2.765, 5.687), (1.95, -2.918, 5.232), (1.556, -3.145, 4.929), (1.627, -3.412, 7.518), (2.227, -3.412, 7.353), (2.387, -3.412, 6.76), (2.494, -3.412, 6.224), (2.387, -3.412, 5.687), (2.083, -3.412, 5.232), (1.709, -3.412, 4.746), (1.627, -3.719, 7.701), (1.95, -3.906, 7.215), (2.375, -4.151, 6.835), (2.48, -4.212, 6.224), (2.375, -4.151, 5.612), (1.95, -3.906, 5.232), (1.627, -3.719, 4.746), (1.402, -3.944, 7.701), (1.588, -4.268, 7.215), (1.833, -4.692, 6.835), (1.794, -4.624, 6.224), (1.833, -4.692, 5.612), (1.588, -4.268, 5.232), (1.361, -3.873, 4.929), (1.094, -4.027, 7.701), (1.094, -4.545, 7.353), (1.094, -4.705, 6.76), (1.094, -4.812, 6.224), (1.094, -4.89, 5.612), (1.094, -4.4, 5.232), (1.094, -4.027, 4.746), (0.8276, -3.873, 7.518), (0.5277, -4.393, 7.353), (0.4476, -4.532, 6.76), (0.3941, -4.624, 6.224), (0.4476, -4.532, 5.687), (0.5999, -4.268, 5.232), (0.8276, -3.873, 4.929), (0.6325, -3.678, 7.518), (0.113, -3.978, 7.353), (-0.02564, -4.058, 6.76), (-0.1183, -4.112, 6.224), (-0.1864, -4.151, 5.612), (0.113, -3.978, 5.094), (0.6325, -3.678, 4.929), (0.4791, -3.412, 7.701), (0.1057, -3.412, 7.215), (-0.1989, -3.412, 6.76), (-0.5059, -3.412, 6.224), (-0.3845, -3.412, 5.612), (0.1057, -3.412, 5.232), (0.4791, -3.412, 4.746), (0.6325, -3.145, 7.518), (0.113, -2.845, 7.353), (-0.1864, -2.672, 6.835), (-0.2915, -2.612, 6.224), (-0.02564, -2.765, 5.687), (0.2381, -2.918, 5.232), (0.6325, -3.145, 4.929), (0.7866, -2.879, 7.701), (0.5277, -2.431, 7.353), (0.4476, -2.292, 6.76), (0.3941, -2.199, 6.224), (0.3548, -2.131, 5.612), (0.5999, -2.556, 5.232), (0.8276, -2.95, 4.929), (1.094, -1.812, 6.224), (1.094, -2.879, 4.929), (0.8941, -3.612, 2.224), (0.8941, -3.612, 6.224), (0.8941, -3.212, 2.224), (0.8941, -3.212, 6.224), (1.294, -3.612, 2.224), (1.294, -3.612, 6.224), (1.294, -3.212, 2.224), (1.294, -3.212, 6.224), (-1.0, 0.7091, 8.148), (-1.0, 1.227, 7.8), (-1.0, 1.573, 7.282), (-1.0, 1.387, 6.134), (-1.0, 1.227, 5.541), (-1.0, 0.09412, 5.071), (-1.0, 0.09412, 8.071), (-0.7335, 0.5558, 7.965), (-0.5058, 0.9501, 7.662), (-0.2607, 1.375, 7.282), (-0.3, 1.307, 6.671), (-0.3535, 1.214, 6.134), (-0.5058, 0.9501, 5.679), (-0.7335, 0.5558, 5.376), (-0.5384, 0.3606, 7.965), (-0.144, 0.5883, 7.662), (0.2805, 0.8334, 7.282), (0.2124, 0.7941, 6.671), (0.1198, 0.7406, 6.134), (-0.144, 0.5883, 5.679), (-0.5384, 0.3606, 5.376), (-0.4669, 0.09412, 7.965), (0.1329, 0.09412, 7.8), (0.293, 0.09412, 7.207), (0.4, 0.09412, 6.671), (0.293, 0.09412, 6.134), (-0.0116, 0.09412, 5.679), (-0.385, 0.09412, 5.194), (-0.4674, -0.2134, 8.148), (-0.144, -0.4001, 7.662), (0.2805, -0.6452, 7.282), (0.3856, -0.7059, 6.671), (0.2805, -0.6452, 6.059), (-0.144, -0.4001, 5.679), (-0.4674, -0.2134, 5.194), (-0.6925, -0.4385, 8.148), (-0.5058, -0.7619, 7.662), (-0.2607, -1.186, 7.282), (-0.3, -1.118, 6.671), (-0.2607, -1.186, 6.059), (-0.5058, -0.7619, 5.679), (-0.7335, -0.3675, 5.376), (-1.0, -0.5209, 8.148), (-1.0, -1.039, 7.8), (-1.0, -1.199, 7.207), (-1.0, -1.306, 6.671), (-1.0, -1.385, 6.059), (-1.0, -0.8943, 5.679), (-1.0, -0.5209, 5.194), (-1.267, -0.3675, 7.965), (-1.566, -0.887, 7.8), (-1.646, -1.026, 7.207), (-1.7, -1.118, 6.671), (-1.646, -1.026, 6.134), (-1.494, -0.7619, 5.679), (-1.267, -0.3675, 5.376), (-1.462, -0.1724, 7.965), (-1.981, -0.4723, 7.8), (-2.12, -0.5524, 7.207), (-2.212, -0.6059, 6.671), (-2.281, -0.6452, 6.059), (-1.981, -0.4723, 5.541), (-1.462, -0.1724, 5.376), (-1.615, 0.09412, 8.148), (-1.988, 0.09412, 7.662), (-2.293, 0.09412, 7.207), (-2.6, 0.09412, 6.671), (-2.479, 0.09412, 6.059), (-1.988, 0.09412, 5.679), (-1.615, 0.09412, 5.194), (-1.462, 0.3606, 7.965), (-1.981, 0.6606, 7.8), (-2.281, 0.8334, 7.282), (-2.386, 0.8941, 6.671), (-2.12, 0.7406, 6.134), (-1.856, 0.5883, 5.679), (-1.462, 0.3606, 5.376), (-1.307, 0.6267, 8.148), (-1.566, 1.075, 7.8), (-1.646, 1.214, 7.207), (-1.7, 1.307, 6.671), (-1.739, 1.375, 6.059), (-1.494, 0.9501, 5.679), (-1.267, 0.5558, 5.376), (-1.0, 1.694, 6.671), (-1.0, 0.6272, 5.376), (-1.2, -0.1059, 2.671), (-1.2, -0.1059, 6.671), (-1.2, 0.2941, 2.671), (-1.2, 0.2941, 6.671), (-0.8, -0.1059, 2.671), (-0.8, -0.1059, 6.671), (-0.8, 0.2941, 2.671), (-0.8, 0.2941, 6.671)], [], [(4, 3, 11, 12), (1, 0, 7, 8), (85, 4, 12, 13), (2, 1, 8, 9), (5, 85, 13), (84, 2, 9, 10), (3, 84, 10, 11), (0, 6, 7), (12, 11, 18, 19), (8, 7, 14, 15), (13, 12, 19, 20), (9, 8, 15, 16), (5, 13, 20), (10, 9, 16, 17), (11, 10, 17, 18), (7, 6, 14), (18, 17, 24, 25), (14, 6, 21), (19, 18, 25, 26), (15, 14, 21, 22), (20, 19, 26, 27), (16, 15, 22, 23), (5, 20, 27), (17, 16, 23, 24), (5, 27, 34), (24, 23, 30, 31), (25, 24, 31, 32), (21, 6, 28), (26, 25, 32, 33), (22, 21, 28, 29), (27, 26, 33, 34), (23, 22, 29, 30), (34, 33, 40, 41), (30, 29, 36, 37), (5, 34, 41), (31, 30, 37, 38), (32, 31, 38, 39), (28, 6, 35), (33, 32, 39, 40), (29, 28, 35, 36), (40, 39, 46, 47), (36, 35, 42, 43), (41, 40, 47, 48), (37, 36, 43, 44), (5, 41, 48), (38, 37, 44, 45), (39, 38, 45, 46), (35, 6, 42), (46, 45, 52, 53), (42, 6, 49), (47, 46, 53, 54), (43, 42, 49, 50), (48, 47, 54, 55), (44, 43, 50, 51), (5, 48, 55), (45, 44, 51, 52), (5, 55, 62), (52, 51, 58, 59), (53, 52, 59, 60), (49, 6, 56), (54, 53, 60, 61), (50, 49, 56, 57), (55, 54, 61, 62), (51, 50, 57, 58), (62, 61, 68, 69), (58, 57, 64, 65), (5, 62, 69), (59, 58, 65, 66), (60, 59, 66, 67), (56, 6, 63), (61, 60, 67, 68), (57, 56, 63, 64), (68, 67, 74, 75), (64, 63, 70, 71), (69, 68, 75, 76), (65, 64, 71, 72), (5, 69, 76), (66, 65, 72, 73), (67, 66, 73, 74), (63, 6, 70), (74, 73, 80, 81), (70, 6, 77), (75, 74, 81, 82), (71, 70, 77, 78), (76, 75, 82, 83), (72, 71, 78, 79), (5, 76, 83), (73, 72, 79, 80), (5, 83, 85), (80, 79, 2, 84), (81, 80, 84, 3), (77, 6, 0), (82, 81, 3, 4), (78, 77, 0, 1), (83, 82, 4, 85), (79, 78, 1, 2), (86, 87, 89, 88), (88, 89, 93, 92), (92, 93, 91, 90), (90, 91, 87, 86), (88, 92, 90, 86), (93, 89, 87, 91), (98, 97, 105, 106), (95, 94, 101, 102), (179, 98, 106, 107), (96, 95, 102, 103), (99, 179, 107), (178, 96, 103, 104), (97, 178, 104, 105), (94, 100, 101), (106, 105, 112, 113), (102, 101, 108, 109), (107, 106, 113, 114), (103, 102, 109, 110), (99, 107, 114), (104, 103, 110, 111), (105, 104, 111, 112), (101, 100, 108), (112, 111, 118, 119), (108, 100, 115), (113, 112, 119, 120), (109, 108, 115, 116), (114, 113, 120, 121), (110, 109, 116, 117), (99, 114, 121), (111, 110, 117, 118), (99, 121, 128), (118, 117, 124, 125), (119, 118, 125, 126), (115, 100, 122), (120, 119, 126, 127), (116, 115, 122, 123), (121, 120, 127, 128), (117, 116, 123, 124), (128, 127, 134, 135), (124, 123, 130, 131), (99, 128, 135), (125, 124, 131, 132), (126, 125, 132, 133), (122, 100, 129), (127, 126, 133, 134), (123, 122, 129, 130), (134, 133, 140, 141), (130, 129, 136, 137), (135, 134, 141, 142), (131, 130, 137, 138), (99, 135, 142), (132, 131, 138, 139), (133, 132, 139, 140), (129, 100, 136), (140, 139, 146, 147), (136, 100, 143), (141, 140, 147, 148), (137, 136, 143, 144), (142, 141, 148, 149), (138, 137, 144, 145), (99, 142, 149), (139, 138, 145, 146), (99, 149, 156), (146, 145, 152, 153), (147, 146, 153, 154), (143, 100, 150), (148, 147, 154, 155), (144, 143, 150, 151), (149, 148, 155, 156), (145, 144, 151, 152), (156, 155, 162, 163), (152, 151, 158, 159), (99, 156, 163), (153, 152, 159, 160), (154, 153, 160, 161), (150, 100, 157), (155, 154, 161, 162), (151, 150, 157, 158), (162, 161, 168, 169), (158, 157, 164, 165), (163, 162, 169, 170), (159, 158, 165, 166), (99, 163, 170), (160, 159, 166, 167), (161, 160, 167, 168), (157, 100, 164), (168, 167, 174, 175), (164, 100, 171), (169, 168, 175, 176), (165, 164, 171, 172), (170, 169, 176, 177), (166, 165, 172, 173), (99, 170, 177), (167, 166, 173, 174), (99, 177, 179), (174, 173, 96, 178), (175, 174, 178, 97), (171, 100, 94), (176, 175, 97, 98), (172, 171, 94, 95), (177, 176, 98, 179), (173, 172, 95, 96), (180, 181, 183, 182), (182, 183, 187, 186), (186, 187, 185, 184), (184, 185, 181, 180), (182, 186, 184, 180), (187, 183, 181, 185), (192, 191, 199, 200), (189, 188, 195, 196), (273, 192, 200, 201), (190, 189, 196, 197), (193, 273, 201), (272, 190, 197, 198), (191, 272, 198, 199), (188, 194, 195), (200, 199, 206, 207), (196, 195, 202, 203), (201, 200, 207, 208), (197, 196, 203, 204), (193, 201, 208), (198, 197, 204, 205), (199, 198, 205, 206), (195, 194, 202), (206, 205, 212, 213), (202, 194, 209), (207, 206, 213, 214), (203, 202, 209, 210), (208, 207, 214, 215), (204, 203, 210, 211), (193, 208, 215), (205, 204, 211, 212), (193, 215, 222), (212, 211, 218, 219), (213, 212, 219, 220), (209, 194, 216), (214, 213, 220, 221), (210, 209, 216, 217), (215, 214, 221, 222), (211, 210, 217, 218), (222, 221, 228, 229), (218, 217, 224, 225), (193, 222, 229), (219, 218, 225, 226), (220, 219, 226, 227), (216, 194, 223), (221, 220, 227, 228), (217, 216, 223, 224), (228, 227, 234, 235), (224, 223, 230, 231), (229, 228, 235, 236), (225, 224, 231, 232), (193, 229, 236), (226, 225, 232, 233), (227, 226, 233, 234), (223, 194, 230), (234, 233, 240, 241), (230, 194, 237), (235, 234, 241, 242), (231, 230, 237, 238), (236, 235, 242, 243), (232, 231, 238, 239), (193, 236, 243), (233, 232, 239, 240), (193, 243, 250), (240, 239, 246, 247), (241, 240, 247, 248), (237, 194, 244), (242, 241, 248, 249), (238, 237, 244, 245), (243, 242, 249, 250), (239, 238, 245, 246), (250, 249, 256, 257), (246, 245, 252, 253), (193, 250, 257), (247, 246, 253, 254), (248, 247, 254, 255), (244, 194, 251), (249, 248, 255, 256), (245, 244, 251, 252), (256, 255, 262, 263), (252, 251, 258, 259), (257, 256, 263, 264), (253, 252, 259, 260), (193, 257, 264), (254, 253, 260, 261), (255, 254, 261, 262), (251, 194, 258), (262, 261, 268, 269), (258, 194, 265), (263, 262, 269, 270), (259, 258, 265, 266), (264, 263, 270, 271), (260, 259, 266, 267), (193, 264, 271), (261, 260, 267, 268), (193, 271, 273), (268, 267, 190, 272), (269, 268, 272, 191), (265, 194, 188), (270, 269, 191, 192), (266, 265, 188, 189), (271, 270, 192, 273), (267, 266, 189, 190), (274, 275, 277, 276), (276, 277, 281, 280), (280, 281, 279, 278), (278, 279, 275, 274), (276, 280, 278, 274), (281, 277, 275, 279)])
me_sideturnouttrees.polygons.foreach_set('use_smooth', [0, 0, 0, 0, 0, 0, 0, 0, 0, 0, 0, 0, 0, 0, 0, 0, 0, 0, 0, 0, 0, 0, 0, 0, 0, 0, 0, 0, 0, 0, 0, 0, 0, 0, 0, 0, 0, 0, 0, 0, 0, 0, 0, 0, 0, 0, 0, 0, 0, 0, 0, 0, 0, 0, 0, 0, 0, 0, 0, 0, 0, 0, 0, 0, 0, 0, 0, 0, 0, 0, 0, 0, 0, 0, 0, 0, 0, 0, 0, 0, 0, 0, 0, 0, 0, 0, 0, 0, 0, 0, 0, 0, 0, 0, 0, 0, 1, 1, 1, 1, 1, 1, 0, 0, 0, 0, 0, 0, 0, 0, 0, 0, 0, 0, 0, 0, 0, 0, 0, 0, 0, 0, 0, 0, 0, 0, 0, 0, 0, 0, 0, 0, 0, 0, 0, 0, 0, 0, 0, 0, 0, 0, 0, 0, 0, 0, 0, 0, 0, 0, 0, 0, 0, 0, 0, 0, 0, 0, 0, 0, 0, 0, 0, 0, 0, 0, 0, 0, 0, 0, 0, 0, 0, 0, 0, 0, 0, 0, 0, 0, 0, 0, 0, 0, 0, 0, 0, 0, 0, 0, 0, 0, 0, 0, 0, 0, 0, 0, 1, 1, 1, 1, 1, 1, 0, 0, 0, 0, 0, 0, 0, 0, 0, 0, 0, 0, 0, 0, 0, 0, 0, 0, 0, 0, 0, 0, 0, 0, 0, 0, 0, 0, 0, 0, 0, 0, 0, 0, 0, 0, 0, 0, 0, 0, 0, 0, 0, 0, 0, 0, 0, 0, 0, 0, 0, 0, 0, 0, 0, 0, 0, 0, 0, 0, 0, 0, 0, 0, 0, 0, 0, 0, 0, 0, 0, 0, 0, 0, 0, 0, 0, 0, 0, 0, 0, 0, 0, 0, 0, 0, 0, 0, 0, 0, 0, 0, 0, 0, 0, 0, 1, 1, 1, 1, 1, 1])
me_sideturnouttrees.polygons.foreach_set('material_index', [0, 0, 0, 0, 0, 0, 0, 0, 0, 0, 0, 0, 0, 0, 0, 0, 0, 0, 0, 0, 0, 0, 0, 0, 0, 0, 0, 0, 0, 0, 0, 0, 0, 0, 0, 0, 0, 0, 0, 0, 0, 0, 0, 0, 0, 0, 0, 0, 0, 0, 0, 0, 0, 0, 0, 0, 0, 0, 0, 0, 0, 0, 0, 0, 0, 0, 0, 0, 0, 0, 0, 0, 0, 0, 0, 0, 0, 0, 0, 0, 0, 0, 0, 0, 0, 0, 0, 0, 0, 0, 0, 0, 0, 0, 0, 0, 1, 1, 1, 1, 1, 1, 0, 0, 0, 0, 0, 0, 0, 0, 0, 0, 0, 0, 0, 0, 0, 0, 0, 0, 0, 0, 0, 0, 0, 0, 0, 0, 0, 0, 0, 0, 0, 0, 0, 0, 0, 0, 0, 0, 0, 0, 0, 0, 0, 0, 0, 0, 0, 0, 0, 0, 0, 0, 0, 0, 0, 0, 0, 0, 0, 0, 0, 0, 0, 0, 0, 0, 0, 0, 0, 0, 0, 0, 0, 0, 0, 0, 0, 0, 0, 0, 0, 0, 0, 0, 0, 0, 0, 0, 0, 0, 0, 0, 0, 0, 0, 0, 1, 1, 1, 1, 1, 1, 0, 0, 0, 0, 0, 0, 0, 0, 0, 0, 0, 0, 0, 0, 0, 0, 0, 0, 0, 0, 0, 0, 0, 0, 0, 0, 0, 0, 0, 0, 0, 0, 0, 0, 0, 0, 0, 0, 0, 0, 0, 0, 0, 0, 0, 0, 0, 0, 0, 0, 0, 0, 0, 0, 0, 0, 0, 0, 0, 0, 0, 0, 0, 0, 0, 0, 0, 0, 0, 0, 0, 0, 0, 0, 0, 0, 0, 0, 0, 0, 0, 0, 0, 0, 0, 0, 0, 0, 0, 0, 0, 0, 0, 0, 0, 0, 1, 1, 1, 1, 1, 1])
me_sideturnouttrees.materials.append(mat_solidcolor)
me_sideturnouttrees.materials.append(mat_wood)
me_sideturnouttrees.use_remesh_preserve_volume = False
me_sideturnouttrees.use_remesh_preserve_attributes = False
me_sideturnouttrees.use_mirror_vertex_groups = False
me_sideturnouttrees.update()
me_sideturnin = bpy.data.meshes.new('SideTurnIn')
me_sideturnin.from_pydata([(5.0, -5.0, -1.5), (5.0, 5.0, 1.5), (2.5, 5.0, 1.5), (-2.5, 5.0, 0.5), (5.0, -2.5, 0.5), (5.0, 2.5, 1.5), (-4.135, 0.9326, -1.5), (-0.4464, -3.387, -1.5), (0.9152, -1.29, 0.5), (-1.852, 1.949, 0.5), (3.638, 2.903, 1.5), (2.716, 3.983, 1.5), (-5.0, 5.0, -1.5), (-5.0, 0.0, -1.5), (-5.0, -5.0, -1.5), (5.0, -5.0, 1.5), (-4.135, 0.9326, 1.5), (-0.4464, -3.387, 1.5), (-5.0, 5.0, 1.5)], [], [(10, 5, 1), (7, 0, 4, 8), (9, 11, 2, 3), (4, 5, 10, 8), (8, 10, 11, 9), (12, 6, 9, 3), (6, 7, 8, 9), (2, 11, 1), (11, 10, 1), (0, 7, 14), (7, 6, 13, 14), (6, 12, 13), (6, 7, 17, 16), (7, 0, 15, 17), (12, 6, 16, 18)])
me_sideturnin.polygons.foreach_set('material_index', [0, 0, 0, 0, 0, 0, 0, 0, 0, 0, 0, 0, 1, 1, 1])
me_sideturnin.materials.append(mat_solidcolor)
me_sideturnin.materials.append(mat_invisible)
me_sideturnin.use_remesh_preserve_volume = False
me_sideturnin.use_remesh_preserve_attributes = False
me_sideturnin.use_mirror_vertex_groups = False
me_sideturnin.update()
me_sideturnintrees = bpy.data.meshes.new('SideTurnInTrees')
me_sideturnintrees.from_pydata([(-1.429, 3.919, 7.209), (-1.429, 4.437, 6.862), (-1.429, 4.783, 6.343), (-1.429, 4.597, 5.195), (-1.429, 4.437, 4.602), (-1.429, 3.304, 4.132), (-1.429, 3.304, 7.132), (-1.163, 3.766, 7.027), (-0.9352, 4.16, 6.724), (-0.6901, 4.585, 6.343), (-0.7294, 4.516, 5.732), (-0.7829, 4.424, 5.195), (-0.9352, 4.16, 4.741), (-1.163, 3.766, 4.437), (-0.9678, 3.571, 7.027), (-0.5734, 3.798, 6.724), (-0.1489, 4.043, 6.343), (-0.217, 4.004, 5.732), (-0.3097, 3.951, 5.195), (-0.5734, 3.798, 4.741), (-0.9678, 3.571, 4.437), (-0.8964, 3.304, 7.027), (-0.2965, 3.304, 6.862), (-0.1364, 3.304, 6.269), (-0.02941, 3.304, 5.732), (-0.1364, 3.304, 5.195), (-0.441, 3.304, 4.741), (-0.8144, 3.304, 4.255), (-0.8968, 2.997, 7.209), (-0.5734, 2.81, 6.724), (-0.1489, 2.565, 6.343), (-0.04377, 2.504, 5.732), (-0.1489, 2.565, 5.121), (-0.5734, 2.81, 4.741), (-0.8968, 2.997, 4.255), (-1.122, 2.771, 7.209), (-0.9352, 2.448, 6.724), (-0.6901, 2.023, 6.343), (-0.7294, 2.092, 5.732), (-0.6901, 2.023, 5.121), (-0.9352, 2.448, 4.741), (-1.163, 2.842, 4.437), (-1.429, 2.689, 7.209), (-1.429, 2.171, 6.862), (-1.429, 2.011, 6.269), (-1.429, 1.904, 5.732), (-1.429, 1.825, 5.121), (-1.429, 2.316, 4.741), (-1.429, 2.689, 4.255), (-1.696, 2.842, 7.027), (-1.996, 2.323, 6.862), (-2.076, 2.184, 6.269), (-2.129, 2.092, 5.732), (-2.076, 2.184, 5.195), (-1.924, 2.448, 4.741), (-1.696, 2.842, 4.437), (-1.891, 3.038, 7.027), (-2.411, 2.738, 6.862), (-2.549, 2.658, 6.269), (-2.642, 2.604, 5.732), (-2.71, 2.565, 5.121), (-2.411, 2.738, 4.602), (-1.891, 3.038, 4.437), (-2.044, 3.304, 7.209), (-2.418, 3.304, 6.724), (-2.722, 3.304, 6.269), (-3.029, 3.304, 5.732), (-2.908, 3.304, 5.121), (-2.418, 3.304, 4.741), (-2.044, 3.304, 4.255), (-1.891, 3.571, 7.027), (-2.411, 3.87, 6.862), (-2.71, 4.043, 6.343), (-2.815, 4.104, 5.732), (-2.549, 3.951, 5.195), (-2.285, 3.798, 4.741), (-1.891, 3.571, 4.437), (-1.737, 3.837, 7.209), (-1.996, 4.285, 6.862), (-2.076, 4.424, 6.269), (-2.129, 4.516, 5.732), (-2.169, 4.585, 5.121), (-1.924, 4.16, 4.741), (-1.696, 3.766, 4.437), (-1.429, 4.904, 5.732), (-1.429, 3.837, 4.437), (-1.629, 3.104, 1.732), (-1.629, 3.104, 5.732), (-1.629, 3.504, 1.732), (-1.629, 3.504, 5.732), (-1.229, 3.104, 1.732), (-1.229, 3.104, 5.732), (-1.229, 3.504, 1.732), (-1.229, 3.504, 5.732), (3.159, -0.7869, 7.209), (3.159, -0.2689, 6.862), (3.159, 0.0768, 6.343), (3.159, -0.1089, 5.195), (3.159, -0.2689, 4.602), (3.159, -1.402, 4.132), (3.159, -1.402, 7.132), (3.425, -0.9402, 7.027), (3.653, -0.5459, 6.724), (3.898, -0.1213, 6.343), (3.859, -0.1894, 5.732), (3.805, -0.2821, 5.195), (3.653, -0.5459, 4.741), (3.425, -0.9402, 4.437), (3.62, -1.135, 7.027), (4.015, -0.9076, 6.724), (4.439, -0.6625, 6.343), (4.371, -0.7018, 5.732), (4.279, -0.7554, 5.195), (4.015, -0.9076, 4.741), (3.62, -1.135, 4.437), (3.692, -1.402, 7.027), (4.292, -1.402, 6.862), (4.452, -1.402, 6.269), (4.559, -1.402, 5.732), (4.452, -1.402, 5.195), (4.147, -1.402, 4.741), (3.774, -1.402, 4.255), (3.691, -1.709, 7.209), (4.015, -1.896, 6.724), (4.439, -2.141, 6.343), (4.544, -2.202, 5.732), (4.439, -2.141, 5.121), (4.015, -1.896, 4.741), (3.691, -1.709, 4.255), (3.466, -1.934, 7.209), (3.653, -2.258, 6.724), (3.898, -2.682, 6.343), (3.859, -2.614, 5.732), (3.898, -2.682, 5.121), (3.653, -2.258, 4.741), (3.425, -1.863, 4.437), (3.159, -2.017, 7.209), (3.159, -2.535, 6.862), (3.159, -2.695, 6.269), (3.159, -2.802, 5.732), (3.159, -2.881, 5.121), (3.159, -2.39, 4.741), (3.159, -2.017, 4.255), (2.892, -1.863, 7.027), (2.592, -2.383, 6.862), (2.512, -2.522, 6.269), (2.459, -2.614, 5.732), (2.512, -2.522, 5.195), (2.665, -2.258, 4.741), (2.892, -1.863, 4.437), (2.697, -1.668, 7.027), (2.178, -1.968, 6.862), (2.039, -2.048, 6.269), (1.946, -2.102, 5.732), (1.878, -2.141, 5.121), (2.178, -1.968, 4.602), (2.697, -1.668, 4.437), (2.544, -1.402, 7.209), (2.17, -1.402, 6.724), (1.866, -1.402, 6.269), (1.559, -1.402, 5.732), (1.68, -1.402, 5.121), (2.17, -1.402, 4.741), (2.544, -1.402, 4.255), (2.697, -1.135, 7.027), (2.178, -0.8354, 6.862), (1.878, -0.6625, 6.343), (1.773, -0.6019, 5.732), (2.039, -0.7554, 5.195), (2.303, -0.9076, 4.741), (2.697, -1.135, 4.437), (2.851, -0.8693, 7.209), (2.592, -0.4207, 6.862), (2.512, -0.2821, 6.269), (2.459, -0.1894, 5.732), (2.419, -0.1213, 5.121), (2.665, -0.5459, 4.741), (2.892, -0.9402, 4.437), (3.159, 0.1981, 5.732), (3.159, -0.8688, 4.437), (2.959, -1.602, 1.732), (2.959, -1.602, 5.732), (2.959, -1.202, 1.732), (2.959, -1.202, 5.732), (3.359, -1.602, 1.732), (3.359, -1.602, 5.732), (3.359, -1.202, 1.732), (3.359, -1.202, 5.732), (2.971, 3.59, 8.056), (2.971, 4.108, 7.709), (2.971, 4.453, 7.19), (2.971, 4.268, 6.042), (2.971, 4.108, 5.449), (2.971, 2.975, 4.979), (2.971, 2.975, 7.979), (3.237, 3.436, 7.874), (3.465, 3.831, 7.571), (3.71, 4.255, 7.19), (3.671, 4.187, 6.579), (3.617, 4.094, 6.042), (3.465, 3.831, 5.588), (3.237, 3.436, 5.285), (3.432, 3.241, 7.874), (3.827, 3.469, 7.571), (4.251, 3.714, 7.19), (4.183, 3.675, 6.579), (4.09, 3.621, 6.042), (3.827, 3.469, 5.588), (3.432, 3.241, 5.285), (3.504, 2.975, 7.874), (4.104, 2.975, 7.709), (4.264, 2.975, 7.116), (4.371, 2.975, 6.579), (4.264, 2.975, 6.042), (3.959, 2.975, 5.588), (3.586, 2.975, 5.102), (3.503, 2.667, 8.056), (3.827, 2.48, 7.571), (4.251, 2.235, 7.19), (4.356, 2.175, 6.579), (4.251, 2.235, 5.968), (3.827, 2.48, 5.588), (3.503, 2.667, 5.102), (3.278, 2.442, 8.056), (3.465, 2.119, 7.571), (3.71, 1.694, 7.19), (3.671, 1.762, 6.579), (3.71, 1.694, 5.968), (3.465, 2.119, 5.588), (3.237, 2.513, 5.285), (2.971, 2.36, 8.056), (2.971, 1.842, 7.709), (2.971, 1.682, 7.116), (2.971, 1.575, 6.579), (2.971, 1.496, 5.968), (2.971, 1.986, 5.588), (2.971, 2.36, 5.102), (2.704, 2.513, 7.874), (2.404, 1.993, 7.709), (2.324, 1.855, 7.116), (2.271, 1.762, 6.579), (2.324, 1.855, 6.042), (2.476, 2.119, 5.588), (2.704, 2.513, 5.285), (2.509, 2.708, 7.874), (1.989, 2.408, 7.709), (1.851, 2.328, 7.116), (1.758, 2.275, 6.579), (1.69, 2.235, 5.968), (1.989, 2.408, 5.449), (2.509, 2.708, 5.285), (2.356, 2.975, 8.056), (1.982, 2.975, 7.571), (1.678, 2.975, 7.116), (1.371, 2.975, 6.579), (1.492, 2.975, 5.968), (1.982, 2.975, 5.588), (2.356, 2.975, 5.102), (2.509, 3.241, 7.874), (1.989, 3.541, 7.709), (1.69, 3.714, 7.19), (1.585, 3.775, 6.579), (1.851, 3.621, 6.042), (2.115, 3.469, 5.588), (2.509, 3.241, 5.285), (2.663, 3.507, 8.056), (2.404, 3.956, 7.709), (2.324, 4.094, 7.116), (2.271, 4.187, 6.579), (2.231, 4.255, 5.968), (2.476, 3.831, 5.588), (2.704, 3.436, 5.285), (2.971, 4.575, 6.579), (2.971, 3.508, 5.285), (2.771, 2.775, 2.579), (2.771, 2.775, 6.579), (2.771, 3.175, 2.579), (2.771, 3.175, 6.579), (3.171, 2.775, 2.579), (3.171, 2.775, 6.579), (3.171, 3.175, 2.579), (3.171, 3.175, 6.579), (-0.7, 0.03667, 6.362), (-0.7, 0.5546, 6.015), (-0.7, 0.9003, 5.496), (-0.7, 0.7147, 4.348), (-0.7, 0.5546, 3.755), (-0.7, -0.5783, 3.285), (-0.7, -0.5783, 6.285), (-0.4335, -0.1167, 6.18), (-0.2058, 0.2777, 5.877), (0.03932, 0.7022, 5.496), (9.537e-07, 0.6341, 4.885), (-0.05351, 0.5414, 4.348), (-0.2058, 0.2777, 3.893), (-0.4335, -0.1167, 3.59), (-0.2384, -0.3118, 6.18), (0.156, -0.08412, 5.877), (0.5805, 0.161, 5.496), (0.5124, 0.1217, 4.885), (0.4198, 0.06817, 4.348), (0.156, -0.08412, 3.893), (-0.2384, -0.3118, 3.59), (-0.1669, -0.5783, 6.18), (0.4329, -0.5783, 6.015), (0.593, -0.5783, 5.422), (0.7, -0.5783, 4.885), (0.593, -0.5783, 4.348), (0.2884, -0.5783, 3.893), (-0.08501, -0.5783, 3.408), (-0.1674, -0.8858, 6.362), (0.156, -1.073, 5.877), (0.5805, -1.318, 5.496), (0.6856, -1.378, 4.885), (0.5805, -1.318, 4.274), (0.156, -1.073, 3.893), (-0.1674, -0.8858, 3.408), (-0.3925, -1.111, 6.362), (-0.2058, -1.434, 5.877), (0.03932, -1.859, 5.496), (9.537e-07, -1.791, 4.885), (0.03932, -1.859, 4.274), (-0.2058, -1.434, 3.893), (-0.4335, -1.04, 3.59), (-0.7, -1.193, 6.362), (-0.7, -1.711, 6.015), (-0.7, -1.871, 5.422), (-0.7, -1.978, 4.885), (-0.7, -2.057, 4.274), (-0.7, -1.567, 3.893), (-0.7, -1.193, 3.408), (-0.9665, -1.04, 6.18), (-1.266, -1.559, 6.015), (-1.346, -1.698, 5.422), (-1.4, -1.791, 4.885), (-1.346, -1.698, 4.348), (-1.194, -1.434, 3.893), (-0.9665, -1.04, 3.59), (-1.162, -0.8449, 6.18), (-1.681, -1.145, 6.015), (-1.82, -1.225, 5.422), (-1.912, -1.278, 4.885), (-1.981, -1.318, 4.274), (-1.681, -1.145, 3.755), (-1.162, -0.8449, 3.59), (-1.315, -0.5783, 6.362), (-1.688, -0.5783, 5.877), (-1.993, -0.5783, 5.422), (-2.3, -0.5783, 4.885), (-2.179, -0.5783, 4.274), (-1.688, -0.5783, 3.893), (-1.315, -0.5783, 3.408), (-1.162, -0.3118, 6.18), (-1.681, -0.01186, 6.015), (-1.981, 0.161, 5.496), (-2.086, 0.2217, 4.885), (-1.82, 0.06817, 4.348), (-1.556, -0.08412, 3.893), (-1.162, -0.3118, 3.59), (-1.007, -0.04572, 6.362), (-1.266, 0.4028, 6.015), (-1.346, 0.5414, 5.422), (-1.4, 0.6341, 4.885), (-1.439, 0.7022, 4.274), (-1.194, 0.2777, 3.893), (-0.9665, -0.1167, 3.59), (-0.7, 1.022, 4.885), (-0.7, -0.04526, 3.59), (-0.9, -0.7783, 0.885), (-0.9, -0.7783, 4.885), (-0.9, -0.3783, 0.885), (-0.9, -0.3783, 4.885), (-0.5, -0.7783, 0.885), (-0.5, -0.7783, 4.885), (-0.5, -0.3783, 0.885), (-0.5, -0.3783, 4.885)], [], [(4, 3, 11, 12), (1, 0, 7, 8), (85, 4, 12, 13), (2, 1, 8, 9), (5, 85, 13), (84, 2, 9, 10), (3, 84, 10, 11), (0, 6, 7), (12, 11, 18, 19), (8, 7, 14, 15), (13, 12, 19, 20), (9, 8, 15, 16), (5, 13, 20), (10, 9, 16, 17), (11, 10, 17, 18), (7, 6, 14), (18, 17, 24, 25), (14, 6, 21), (19, 18, 25, 26), (15, 14, 21, 22), (20, 19, 26, 27), (16, 15, 22, 23), (5, 20, 27), (17, 16, 23, 24), (5, 27, 34), (24, 23, 30, 31), (25, 24, 31, 32), (21, 6, 28), (26, 25, 32, 33), (22, 21, 28, 29), (27, 26, 33, 34), (23, 22, 29, 30), (34, 33, 40, 41), (30, 29, 36, 37), (5, 34, 41), (31, 30, 37, 38), (32, 31, 38, 39), (28, 6, 35), (33, 32, 39, 40), (29, 28, 35, 36), (40, 39, 46, 47), (36, 35, 42, 43), (41, 40, 47, 48), (37, 36, 43, 44), (5, 41, 48), (38, 37, 44, 45), (39, 38, 45, 46), (35, 6, 42), (46, 45, 52, 53), (42, 6, 49), (47, 46, 53, 54), (43, 42, 49, 50), (48, 47, 54, 55), (44, 43, 50, 51), (5, 48, 55), (45, 44, 51, 52), (5, 55, 62), (52, 51, 58, 59), (53, 52, 59, 60), (49, 6, 56), (54, 53, 60, 61), (50, 49, 56, 57), (55, 54, 61, 62), (51, 50, 57, 58), (62, 61, 68, 69), (58, 57, 64, 65), (5, 62, 69), (59, 58, 65, 66), (60, 59, 66, 67), (56, 6, 63), (61, 60, 67, 68), (57, 56, 63, 64), (68, 67, 74, 75), (64, 63, 70, 71), (69, 68, 75, 76), (65, 64, 71, 72), (5, 69, 76), (66, 65, 72, 73), (67, 66, 73, 74), (63, 6, 70), (74, 73, 80, 81), (70, 6, 77), (75, 74, 81, 82), (71, 70, 77, 78), (76, 75, 82, 83), (72, 71, 78, 79), (5, 76, 83), (73, 72, 79, 80), (5, 83, 85), (80, 79, 2, 84), (81, 80, 84, 3), (77, 6, 0), (82, 81, 3, 4), (78, 77, 0, 1), (83, 82, 4, 85), (79, 78, 1, 2), (86, 87, 89, 88), (88, 89, 93, 92), (92, 93, 91, 90), (90, 91, 87, 86), (88, 92, 90, 86), (93, 89, 87, 91), (98, 97, 105, 106), (95, 94, 101, 102), (179, 98, 106, 107), (96, 95, 102, 103), (99, 179, 107), (178, 96, 103, 104), (97, 178, 104, 105), (94, 100, 101), (106, 105, 112, 113), (102, 101, 108, 109), (107, 106, 113, 114), (103, 102, 109, 110), (99, 107, 114), (104, 103, 110, 111), (105, 104, 111, 112), (101, 100, 108), (112, 111, 118, 119), (108, 100, 115), (113, 112, 119, 120), (109, 108, 115, 116), (114, 113, 120, 121), (110, 109, 116, 117), (99, 114, 121), (111, 110, 117, 118), (99, 121, 128), (118, 117, 124, 125), (119, 118, 125, 126), (115, 100, 122), (120, 119, 126, 127), (116, 115, 122, 123), (121, 120, 127, 128), (117, 116, 123, 124), (128, 127, 134, 135), (124, 123, 130, 131), (99, 128, 135), (125, 124, 131, 132), (126, 125, 132, 133), (122, 100, 129), (127, 126, 133, 134), (123, 122, 129, 130), (134, 133, 140, 141), (130, 129, 136, 137), (135, 134, 141, 142), (131, 130, 137, 138), (99, 135, 142), (132, 131, 138, 139), (133, 132, 139, 140), (129, 100, 136), (140, 139, 146, 147), (136, 100, 143), (141, 140, 147, 148), (137, 136, 143, 144), (142, 141, 148, 149), (138, 137, 144, 145), (99, 142, 149), (139, 138, 145, 146), (99, 149, 156), (146, 145, 152, 153), (147, 146, 153, 154), (143, 100, 150), (148, 147, 154, 155), (144, 143, 150, 151), (149, 148, 155, 156), (145, 144, 151, 152), (156, 155, 162, 163), (152, 151, 158, 159), (99, 156, 163), (153, 152, 159, 160), (154, 153, 160, 161), (150, 100, 157), (155, 154, 161, 162), (151, 150, 157, 158), (162, 161, 168, 169), (158, 157, 164, 165), (163, 162, 169, 170), (159, 158, 165, 166), (99, 163, 170), (160, 159, 166, 167), (161, 160, 167, 168), (157, 100, 164), (168, 167, 174, 175), (164, 100, 171), (169, 168, 175, 176), (165, 164, 171, 172), (170, 169, 176, 177), (166, 165, 172, 173), (99, 170, 177), (167, 166, 173, 174), (99, 177, 179), (174, 173, 96, 178), (175, 174, 178, 97), (171, 100, 94), (176, 175, 97, 98), (172, 171, 94, 95), (177, 176, 98, 179), (173, 172, 95, 96), (180, 181, 183, 182), (182, 183, 187, 186), (186, 187, 185, 184), (184, 185, 181, 180), (182, 186, 184, 180), (187, 183, 181, 185), (192, 191, 199, 200), (189, 188, 195, 196), (273, 192, 200, 201), (190, 189, 196, 197), (193, 273, 201), (272, 190, 197, 198), (191, 272, 198, 199), (188, 194, 195), (200, 199, 206, 207), (196, 195, 202, 203), (201, 200, 207, 208), (197, 196, 203, 204), (193, 201, 208), (198, 197, 204, 205), (199, 198, 205, 206), (195, 194, 202), (206, 205, 212, 213), (202, 194, 209), (207, 206, 213, 214), (203, 202, 209, 210), (208, 207, 214, 215), (204, 203, 210, 211), (193, 208, 215), (205, 204, 211, 212), (193, 215, 222), (212, 211, 218, 219), (213, 212, 219, 220), (209, 194, 216), (214, 213, 220, 221), (210, 209, 216, 217), (215, 214, 221, 222), (211, 210, 217, 218), (222, 221, 228, 229), (218, 217, 224, 225), (193, 222, 229), (219, 218, 225, 226), (220, 219, 226, 227), (216, 194, 223), (221, 220, 227, 228), (217, 216, 223, 224), (228, 227, 234, 235), (224, 223, 230, 231), (229, 228, 235, 236), (225, 224, 231, 232), (193, 229, 236), (226, 225, 232, 233), (227, 226, 233, 234), (223, 194, 230), (234, 233, 240, 241), (230, 194, 237), (235, 234, 241, 242), (231, 230, 237, 238), (236, 235, 242, 243), (232, 231, 238, 239), (193, 236, 243), (233, 232, 239, 240), (193, 243, 250), (240, 239, 246, 247), (241, 240, 247, 248), (237, 194, 244), (242, 241, 248, 249), (238, 237, 244, 245), (243, 242, 249, 250), (239, 238, 245, 246), (250, 249, 256, 257), (246, 245, 252, 253), (193, 250, 257), (247, 246, 253, 254), (248, 247, 254, 255), (244, 194, 251), (249, 248, 255, 256), (245, 244, 251, 252), (256, 255, 262, 263), (252, 251, 258, 259), (257, 256, 263, 264), (253, 252, 259, 260), (193, 257, 264), (254, 253, 260, 261), (255, 254, 261, 262), (251, 194, 258), (262, 261, 268, 269), (258, 194, 265), (263, 262, 269, 270), (259, 258, 265, 266), (264, 263, 270, 271), (260, 259, 266, 267), (193, 264, 271), (261, 260, 267, 268), (193, 271, 273), (268, 267, 190, 272), (269, 268, 272, 191), (265, 194, 188), (270, 269, 191, 192), (266, 265, 188, 189), (271, 270, 192, 273), (267, 266, 189, 190), (274, 275, 277, 276), (276, 277, 281, 280), (280, 281, 279, 278), (278, 279, 275, 274), (276, 280, 278, 274), (281, 277, 275, 279), (286, 285, 293, 294), (283, 282, 289, 290), (367, 286, 294, 295), (284, 283, 290, 291), (287, 367, 295), (366, 284, 291, 292), (285, 366, 292, 293), (282, 288, 289), (294, 293, 300, 301), (290, 289, 296, 297), (295, 294, 301, 302), (291, 290, 297, 298), (287, 295, 302), (292, 291, 298, 299), (293, 292, 299, 300), (289, 288, 296), (300, 299, 306, 307), (296, 288, 303), (301, 300, 307, 308), (297, 296, 303, 304), (302, 301, 308, 309), (298, 297, 304, 305), (287, 302, 309), (299, 298, 305, 306), (287, 309, 316), (306, 305, 312, 313), (307, 306, 313, 314), (303, 288, 310), (308, 307, 314, 315), (304, 303, 310, 311), (309, 308, 315, 316), (305, 304, 311, 312), (316, 315, 322, 323), (312, 311, 318, 319), (287, 316, 323), (313, 312, 319, 320), (314, 313, 320, 321), (310, 288, 317), (315, 314, 321, 322), (311, 310, 317, 318), (322, 321, 328, 329), (318, 317, 324, 325), (323, 322, 329, 330), (319, 318, 325, 326), (287, 323, 330), (320, 319, 326, 327), (321, 320, 327, 328), (317, 288, 324), (328, 327, 334, 335), (324, 288, 331), (329, 328, 335, 336), (325, 324, 331, 332), (330, 329, 336, 337), (326, 325, 332, 333), (287, 330, 337), (327, 326, 333, 334), (287, 337, 344), (334, 333, 340, 341), (335, 334, 341, 342), (331, 288, 338), (336, 335, 342, 343), (332, 331, 338, 339), (337, 336, 343, 344), (333, 332, 339, 340), (344, 343, 350, 351), (340, 339, 346, 347), (287, 344, 351), (341, 340, 347, 348), (342, 341, 348, 349), (338, 288, 345), (343, 342, 349, 350), (339, 338, 345, 346), (350, 349, 356, 357), (346, 345, 352, 353), (351, 350, 357, 358), (347, 346, 353, 354), (287, 351, 358), (348, 347, 354, 355), (349, 348, 355, 356), (345, 288, 352), (356, 355, 362, 363), (352, 288, 359), (357, 356, 363, 364), (353, 352, 359, 360), (358, 357, 364, 365), (354, 353, 360, 361), (287, 358, 365), (355, 354, 361, 362), (287, 365, 367), (362, 361, 284, 366), (363, 362, 366, 285), (359, 288, 282), (364, 363, 285, 286), (360, 359, 282, 283), (365, 364, 286, 367), (361, 360, 283, 284), (368, 369, 371, 370), (370, 371, 375, 374), (374, 375, 373, 372), (372, 373, 369, 368), (370, 374, 372, 368), (375, 371, 369, 373)])
me_sideturnintrees.polygons.foreach_set('use_smooth', [0, 0, 0, 0, 0, 0, 0, 0, 0, 0, 0, 0, 0, 0, 0, 0, 0, 0, 0, 0, 0, 0, 0, 0, 0, 0, 0, 0, 0, 0, 0, 0, 0, 0, 0, 0, 0, 0, 0, 0, 0, 0, 0, 0, 0, 0, 0, 0, 0, 0, 0, 0, 0, 0, 0, 0, 0, 0, 0, 0, 0, 0, 0, 0, 0, 0, 0, 0, 0, 0, 0, 0, 0, 0, 0, 0, 0, 0, 0, 0, 0, 0, 0, 0, 0, 0, 0, 0, 0, 0, 0, 0, 0, 0, 0, 0, 1, 1, 1, 1, 1, 1, 0, 0, 0, 0, 0, 0, 0, 0, 0, 0, 0, 0, 0, 0, 0, 0, 0, 0, 0, 0, 0, 0, 0, 0, 0, 0, 0, 0, 0, 0, 0, 0, 0, 0, 0, 0, 0, 0, 0, 0, 0, 0, 0, 0, 0, 0, 0, 0, 0, 0, 0, 0, 0, 0, 0, 0, 0, 0, 0, 0, 0, 0, 0, 0, 0, 0, 0, 0, 0, 0, 0, 0, 0, 0, 0, 0, 0, 0, 0, 0, 0, 0, 0, 0, 0, 0, 0, 0, 0, 0, 0, 0, 0, 0, 0, 0, 1, 1, 1, 1, 1, 1, 0, 0, 0, 0, 0, 0, 0, 0, 0, 0, 0, 0, 0, 0, 0, 0, 0, 0, 0, 0, 0, 0, 0, 0, 0, 0, 0, 0, 0, 0, 0, 0, 0, 0, 0, 0, 0, 0, 0, 0, 0, 0, 0, 0, 0, 0, 0, 0, 0, 0, 0, 0, 0, 0, 0, 0, 0, 0, 0, 0, 0, 0, 0, 0, 0, 0, 0, 0, 0, 0, 0, 0, 0, 0, 0, 0, 0, 0, 0, 0, 0, 0, 0, 0, 0, 0, 0, 0, 0, 0, 0, 0, 0, 0, 0, 0, 1, 1, 1, 1, 1, 1, 0, 0, 0, 0, 0, 0, 0, 0, 0, 0, 0, 0, 0, 0, 0, 0, 0, 0, 0, 0, 0, 0, 0, 0, 0, 0, 0, 0, 0, 0, 0, 0, 0, 0, 0, 0, 0, 0, 0, 0, 0, 0, 0, 0, 0, 0, 0, 0, 0, 0, 0, 0, 0, 0, 0, 0, 0, 0, 0, 0, 0, 0, 0, 0, 0, 0, 0, 0, 0, 0, 0, 0, 0, 0, 0, 0, 0, 0, 0, 0, 0, 0, 0, 0, 0, 0, 0, 0, 0, 0, 0, 0, 0, 0, 0, 0, 1, 1, 1, 1, 1, 1])
me_sideturnintrees.polygons.foreach_set('material_index', [0, 0, 0, 0, 0, 0, 0, 0, 0, 0, 0, 0, 0, 0, 0, 0, 0, 0, 0, 0, 0, 0, 0, 0, 0, 0, 0, 0, 0, 0, 0, 0, 0, 0, 0, 0, 0, 0, 0, 0, 0, 0, 0, 0, 0, 0, 0, 0, 0, 0, 0, 0, 0, 0, 0, 0, 0, 0, 0, 0, 0, 0, 0, 0, 0, 0, 0, 0, 0, 0, 0, 0, 0, 0, 0, 0, 0, 0, 0, 0, 0, 0, 0, 0, 0, 0, 0, 0, 0, 0, 0, 0, 0, 0, 0, 0, 1, 1, 1, 1, 1, 1, 0, 0, 0, 0, 0, 0, 0, 0, 0, 0, 0, 0, 0, 0, 0, 0, 0, 0, 0, 0, 0, 0, 0, 0, 0, 0, 0, 0, 0, 0, 0, 0, 0, 0, 0, 0, 0, 0, 0, 0, 0, 0, 0, 0, 0, 0, 0, 0, 0, 0, 0, 0, 0, 0, 0, 0, 0, 0, 0, 0, 0, 0, 0, 0, 0, 0, 0, 0, 0, 0, 0, 0, 0, 0, 0, 0, 0, 0, 0, 0, 0, 0, 0, 0, 0, 0, 0, 0, 0, 0, 0, 0, 0, 0, 0, 0, 1, 1, 1, 1, 1, 1, 0, 0, 0, 0, 0, 0, 0, 0, 0, 0, 0, 0, 0, 0, 0, 0, 0, 0, 0, 0, 0, 0, 0, 0, 0, 0, 0, 0, 0, 0, 0, 0, 0, 0, 0, 0, 0, 0, 0, 0, 0, 0, 0, 0, 0, 0, 0, 0, 0, 0, 0, 0, 0, 0, 0, 0, 0, 0, 0, 0, 0, 0, 0, 0, 0, 0, 0, 0, 0, 0, 0, 0, 0, 0, 0, 0, 0, 0, 0, 0, 0, 0, 0, 0, 0, 0, 0, 0, 0, 0, 0, 0, 0, 0, 0, 0, 1, 1, 1, 1, 1, 1, 0, 0, 0, 0, 0, 0, 0, 0, 0, 0, 0, 0, 0, 0, 0, 0, 0, 0, 0, 0, 0, 0, 0, 0, 0, 0, 0, 0, 0, 0, 0, 0, 0, 0, 0, 0, 0, 0, 0, 0, 0, 0, 0, 0, 0, 0, 0, 0, 0, 0, 0, 0, 0, 0, 0, 0, 0, 0, 0, 0, 0, 0, 0, 0, 0, 0, 0, 0, 0, 0, 0, 0, 0, 0, 0, 0, 0, 0, 0, 0, 0, 0, 0, 0, 0, 0, 0, 0, 0, 0, 0, 0, 0, 0, 0, 0, 1, 1, 1, 1, 1, 1])
me_sideturnintrees.materials.append(mat_solidcolor)
me_sideturnintrees.materials.append(mat_wood)
me_sideturnintrees.use_remesh_preserve_volume = False
me_sideturnintrees.use_remesh_preserve_attributes = False
me_sideturnintrees.use_mirror_vertex_groups = False
me_sideturnintrees.update()
me_groundstreetthree = bpy.data.meshes.new('GroundStreetThree')
me_groundstreetthree.from_pydata([(-5.0, -5.0, 0.0), (5.0, -5.0, 0.0), (-5.0, 5.0, 0.0), (5.0, 5.0, 0.0), (-3.0, -5.0, 0.0), (3.0, -5.0, 0.0), (3.0, 5.0, 0.0), (-3.0, 5.0, 0.0), (-5.0, 3.0, 0.0), (-5.0, -3.0, 0.0), (5.0, -3.0, 0.0), (5.0, 3.0, 0.0), (-3.0, -3.0, 0.0), (-3.0, 3.0, 0.0), (3.0, -3.0, 0.0), (3.0, 3.0, 0.0)], [], [(15, 11, 3, 6), (8, 13, 7, 2), (13, 15, 6, 7), (4, 5, 14, 12), (12, 14, 15, 13), (0, 4, 12, 9), (9, 12, 13, 8), (5, 1, 10, 14), (14, 10, 11, 15)])
me_groundstreetthree.polygons.foreach_set('material_index', [1, 1, 0, 0, 0, 1, 1, 1, 0])
me_groundstreetthree.materials.append(mat_asphalt)
me_groundstreetthree.materials.append(mat_sidewalk)
me_groundstreetthree.use_remesh_preserve_volume = False
me_groundstreetthree.use_remesh_preserve_attributes = False
me_groundstreetthree.use_mirror_vertex_groups = False
me_groundstreetthree.update()
me_groundstreetfour = bpy.data.meshes.new('GroundStreetFour')
me_groundstreetfour.from_pydata([(-5.0, -5.0, 0.0), (5.0, -5.0, 0.0), (-5.0, 5.0, 0.0), (5.0, 5.0, 0.0), (-3.0, -5.0, 0.0), (3.0, -5.0, 0.0), (3.0, 5.0, 0.0), (-3.0, 5.0, 0.0), (-5.0, 3.0, 0.0), (-5.0, -3.0, 0.0), (5.0, -3.0, 0.0), (5.0, 3.0, 0.0), (-3.0, -3.0, 0.0), (-3.0, 3.0, 0.0), (3.0, -3.0, 0.0), (3.0, 3.0, 0.0)], [], [(15, 11, 3, 6), (8, 13, 7, 2), (13, 15, 6, 7), (4, 5, 14, 12), (12, 14, 15, 13), (0, 4, 12, 9), (9, 12, 13, 8), (5, 1, 10, 14), (14, 10, 11, 15)])
me_groundstreetfour.polygons.foreach_set('material_index', [1, 1, 0, 0, 0, 1, 0, 1, 0])
me_groundstreetfour.materials.append(mat_asphalt)
me_groundstreetfour.materials.append(mat_sidewalk)
me_groundstreetfour.use_remesh_preserve_volume = False
me_groundstreetfour.use_remesh_preserve_attributes = False
me_groundstreetfour.use_mirror_vertex_groups = False
me_groundstreetfour.update()
me_house1 = bpy.data.meshes.new('House1')
me_house1.from_pydata([(-5.0, -4.95, -2.5), (-5.0, -4.95, 0.5), (-5.0, 5.05, -2.5), (-5.0, 5.05, 0.5), (5.0, -4.95, -2.5), (5.0, -4.95, 0.5), (5.0, 5.05, -2.5), (5.0, 5.05, 0.5), (0.0, 5.05, -2.5), (0.0, 5.05, 2.5), (0.0, -4.95, -2.5), (0.0, -4.95, 2.5), (-4.9, -0.5678, -1.5), (-4.9, -0.5678, -0.4922), (-4.9, 0.6678, -1.5), (-4.9, 0.6678, -0.4922), (-5.1, 0.6678, -1.5), (-5.1, -0.5678, -1.5), (-5.1, -0.5678, -0.4922), (-5.1, 0.6678, -0.4922), (-0.4943, -5.05, -2.5), (-0.4943, -5.05, -0.5), (0.4943, -5.05, -2.5), (0.4943, -5.05, -0.5), (0.4943, -4.85, -2.5), (-0.4943, -4.85, -2.5), (-0.4943, -4.85, -0.5), (0.4943, -4.85, -0.5), (5.1, -0.5678, -1.5), (5.1, -0.5678, -0.4922), (5.1, 0.6678, -1.5), (5.1, 0.6678, -0.4922), (4.9, 0.6678, -1.5), (4.9, -0.5678, -1.5), (4.9, -0.5678, -0.4922), (4.9, 0.6678, -0.4922)], [], [(0, 1, 3, 2), (8, 9, 7, 6), (6, 7, 5, 4), (10, 11, 1, 0), (8, 6, 4, 10), (9, 3, 1, 11), (7, 9, 11, 5), (2, 8, 10, 0), (4, 5, 11, 10), (2, 3, 9, 8), (12, 14, 15, 13), (17, 18, 19, 16), (15, 14, 16, 19), (14, 12, 17, 16), (12, 13, 18, 17), (13, 15, 19, 18), (20, 22, 23, 21), (25, 26, 27, 24), (23, 22, 24, 27), (22, 20, 25, 24), (20, 21, 26, 25), (21, 23, 27, 26), (28, 30, 31, 29), (33, 34, 35, 32), (31, 30, 32, 35), (30, 28, 33, 32), (28, 29, 34, 33), (29, 31, 35, 34)])
me_house1.polygons.foreach_set('material_index', [1, 1, 1, 1, 1, 0, 0, 1, 1, 1, 2, 2, 2, 2, 2, 2, 2, 2, 2, 2, 2, 2, 2, 2, 2, 2, 2, 2])
me_house1.materials.append(mat_solidcolor)
me_house1.materials.append(mat_wall)
me_house1.materials.append(mat_wood)
me_house1.use_remesh_preserve_volume = False
me_house1.use_remesh_preserve_attributes = False
me_house1.use_mirror_vertex_groups = False
me_house1.update()

# ---- objects
ob_groundgrass = bpy.data.objects.new('GroundGrass', me_groundgrass)
ob_hemi = bpy.data.objects.new('Hemi', light_hemi)
ob_groundstreetstraight = bpy.data.objects.new('GroundStreetStraight', me_groundstreetstraight)
ob_groundstreetturn = bpy.data.objects.new('GroundStreetTurn', me_groundstreetturn)
ob_sidestraight = bpy.data.objects.new('SideStraight', me_sidestraight)
ob_sidestraighttrees = bpy.data.objects.new('SideStraightTrees', me_sidestraighttrees)
ob_sideturnout = bpy.data.objects.new('SideTurnOut', me_sideturnout)
ob_sideturnouttrees = bpy.data.objects.new('SideTurnOutTrees', me_sideturnouttrees)
ob_sideturnin = bpy.data.objects.new('SideTurnIn', me_sideturnin)
ob_sideturnintrees = bpy.data.objects.new('SideTurnInTrees', me_sideturnintrees)
ob_groundstreetthree = bpy.data.objects.new('GroundStreetThree', me_groundstreetthree)
ob_groundstreetfour = bpy.data.objects.new('GroundStreetFour', me_groundstreetfour)
ob_house1 = bpy.data.objects.new('House1', me_house1)

# ---- transforms, parenting, visibility, modifiers, constraints
ob_groundgrass.location = (0.0, 0.0, 0.0)
ob_groundgrass.color = (0.214, 1.0, 0.214, 1.0)
ob_groundgrass.lineart.crease_threshold = 0.0
ob_hemi.location = (0.0, 0.0, 0.0)
ob_hemi.rotation_euler = (0.5236, 0.5236, 0.0)
ob_hemi.hide_viewport = True
ob_hemi.lineart.crease_threshold = 0.0
ob_groundstreetstraight.location = (0.0, 0.0, 0.0)
ob_groundstreetstraight.color = (0.214, 1.0, 0.214, 1.0)
ob_groundstreetstraight.lineart.crease_threshold = 0.0
ob_groundstreetturn.location = (0.0, 0.0, 0.0)
ob_groundstreetturn.color = (0.214, 1.0, 0.214, 1.0)
ob_groundstreetturn.lineart.crease_threshold = 0.0
ob_sidestraight.location = (0.0, 0.0, 1.5)
ob_sidestraight.color = (0.214, 1.0, 0.214, 1.0)
ob_sidestraight.lineart.crease_threshold = 0.0
ob_sidestraighttrees.parent = ob_sidestraight
ob_sidestraighttrees.matrix_parent_inverse = Matrix(((1.0, 0.0, 0.0, -0.0), (0.0, 1.0, 0.0, -0.0), (0.0, 0.0, 1.0, -1.5), (0.0, 0.0, 0.0, 1.0)))
ob_sidestraighttrees.location = (0.0, 0.0, 0.0)
ob_sidestraighttrees.color = (0.05497, 0.214, 0.0331, 1.0)
ob_sidestraighttrees.lineart.crease_threshold = 0.0
ob_sideturnout.location = (0.0, 0.0, 1.5)
ob_sideturnout.color = (0.214, 1.0, 0.214, 1.0)
ob_sideturnout.lineart.crease_threshold = 0.0
ob_sideturnouttrees.parent = ob_sideturnout
ob_sideturnouttrees.matrix_parent_inverse = Matrix(((1.0, 0.0, 0.0, -0.0), (0.0, 1.0, 0.0, -0.0), (0.0, 0.0, 1.0, -1.5), (0.0, 0.0, 0.0, 1.0)))
ob_sideturnouttrees.location = (0.0, 0.0, 0.0)
ob_sideturnouttrees.color = (0.05497, 0.214, 0.0331, 1.0)
ob_sideturnouttrees.lineart.crease_threshold = 0.0
ob_sideturnin.location = (0.0, 0.0, 1.5)
ob_sideturnin.color = (0.214, 1.0, 0.214, 1.0)
ob_sideturnin.lineart.crease_threshold = 0.0
ob_sideturnintrees.parent = ob_sideturnin
ob_sideturnintrees.matrix_parent_inverse = Matrix(((1.0, 0.0, 0.0, -0.0), (0.0, 1.0, 0.0, -0.0), (0.0, 0.0, 1.0, -1.5), (0.0, 0.0, 0.0, 1.0)))
ob_sideturnintrees.location = (0.0, 0.0, 0.0)
ob_sideturnintrees.color = (0.05497, 0.214, 0.0331, 1.0)
ob_sideturnintrees.lineart.crease_threshold = 0.0
ob_groundstreetthree.location = (0.0, 0.0, 0.0)
ob_groundstreetthree.color = (0.214, 1.0, 0.214, 1.0)
ob_groundstreetthree.lineart.crease_threshold = 0.0
ob_groundstreetfour.location = (0.0, 0.0, 0.0)
ob_groundstreetfour.color = (0.214, 1.0, 0.214, 1.0)
ob_groundstreetfour.lineart.crease_threshold = 0.0
ob_house1.location = (0.0, -0.05, 2.5)
ob_house1.color = (0.6038, 0.08353, 0.08353, 1.0)
ob_house1.lineart.crease_threshold = 0.0

# ---- collection membership
col_collection_1.objects.link(ob_groundgrass)
col_collection_1.objects.link(ob_hemi)
col_collection_2.objects.link(ob_groundstreetstraight)
col_collection_2.objects.link(ob_hemi)
col_collection_3.objects.link(ob_groundstreetturn)
col_collection_3.objects.link(ob_hemi)
col_collection_4.objects.link(ob_sidestraight)
col_collection_4.objects.link(ob_sidestraighttrees)
col_collection_4.objects.link(ob_hemi)
col_collection_5.objects.link(ob_sideturnout)
col_collection_5.objects.link(ob_sideturnouttrees)
col_collection_5.objects.link(ob_hemi)
col_collection_6.objects.link(ob_sideturnin)
col_collection_6.objects.link(ob_sideturnintrees)
col_collection_6.objects.link(ob_hemi)
col_collection_7.objects.link(ob_groundstreetthree)
col_collection_7.objects.link(ob_hemi)
col_collection_8.objects.link(ob_groundstreetfour)
col_collection_8.objects.link(ob_hemi)
col_collection_9.objects.link(ob_house1)
col_collection_9.objects.link(ob_hemi)
col_collection_10.objects.link(ob_hemi)
col_collection_11.objects.link(ob_hemi)
col_collection_12.objects.link(ob_hemi)
col_collection_13.objects.link(ob_hemi)
col_collection_14.objects.link(ob_hemi)
col_collection_15.objects.link(ob_hemi)
col_collection_16.objects.link(ob_hemi)
col_collection_17.objects.link(ob_hemi)
col_collection_18.objects.link(ob_hemi)
col_collection_19.objects.link(ob_hemi)
col_collection_20.objects.link(ob_hemi)

# ---- scene / render settings (as saved in the file)
scene.frame_start = 1; scene.frame_end = 250; scene.frame_set(0)
scene.render.engine = 'BLENDER_EEVEE_NEXT'
scene.render.resolution_percentage = 50
scene.render.dither_intensity = 0.0
scene.cycles.use_denoising = False
scene.cycles.samples = 128
scene.cycles.sampling_pattern = 'TABULATED_SOBOL'
scene.cycles.use_adaptive_sampling = False
scene.cycles.use_light_tree = False
scene.cycles.blur_glossy = 0.0
scene.cycles.sample_clamp_indirect = 0.0
scene.view_settings.view_transform = 'Standard'
bpy.context.view_layer.update()

# ---- added for rendering (the .blend has no active camera): camera
cam_auto = bpy.data.cameras.new('AutoCamera')
cam_auto.lens = 50.0
cam_auto.sensor_width = 36.0
cam_auto.clip_end = 1000.0
ob_auto_camera = bpy.data.objects.new('AutoCamera', cam_auto)
scene.collection.objects.link(ob_auto_camera)
ob_auto_camera.location = (16.5556, -19.8667, 16.0861)
ob_auto_camera.rotation_euler = (1.09748, -7.21219e-08, 0.694738)
scene.camera = ob_auto_camera
bpy.context.view_layer.update()
